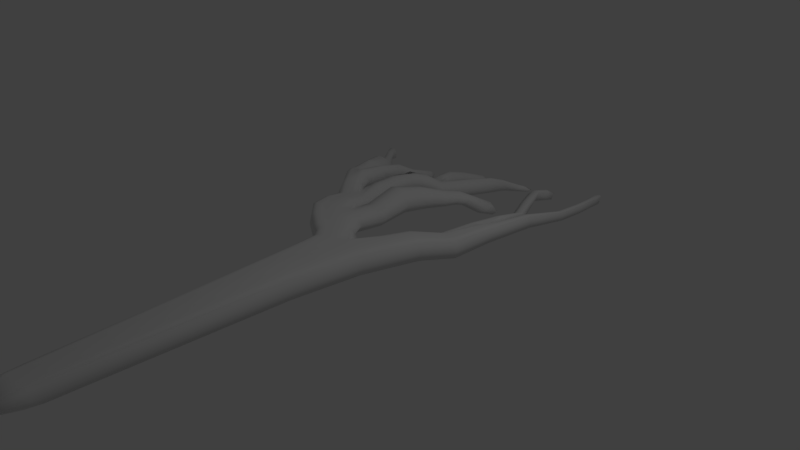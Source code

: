 # Source: lawa_back.blend  (saved by Blender 2.78.0; exported with 4.5.12 LTS)
import bpy
from mathutils import Matrix  # noqa: F401  (used for matrix-valued properties, if any)

bpy.ops.wm.read_factory_settings(use_empty=True)
scene = bpy.context.scene
scene.name = 'Scene'

# ---- collections
col_collection_1 = bpy.data.collections.new('Collection 1'); scene.collection.children.link(col_collection_1)

# ---- materials (node trees are filled in below, after node groups)
mat_material = bpy.data.materials.new('Material')
mat_material.alpha_threshold = 0.0
mat_material.use_transparent_shadow = False
mat_material.roughness = 0.5
mat_material.line_color = (0.0, 0.0, 0.0, 1.0)

# ---- material node trees

# ---- world
world_world = bpy.data.worlds.new('World'); scene.world = world_world
world_world.color = (0.05088, 0.05088, 0.05088)
world_world.use_sun_shadow = False
world_world.sun_shadow_jitter_overblur = 0.0
world_world.cycles.sampling_method = 'MANUAL'

# ---- cameras
cam_camera = bpy.data.cameras.new('Camera')
cam_camera.clip_end = 100.0
cam_camera.lens = 35.0
cam_camera.sensor_width = 32.0
cam_camera.sensor_height = 18.0
cam_camera.ortho_scale = 7.314
cam_camera.dof.focus_distance = 0.0
cam_camera.dof.aperture_fstop = 128.0

# ---- lights
light_lamp = bpy.data.lights.new('Lamp', 'POINT')
light_lamp.transmission_factor = 0.0
light_lamp.cutoff_distance = 30.0
light_lamp.energy = 100.0
light_lamp.shadow_buffer_clip_start = 1.001
light_lamp.shadow_soft_size = 0.1
light_lamp.shadow_maximum_resolution = 0.006
light_lamp.use_absolute_resolution = True

# ---- meshes
me_cube = bpy.data.meshes.new('Cube')
me_cube.from_pydata([(-0.002084, -4.423, 0.2161), (-0.1828, -0.7228, 0.1954), (0.601, -0.6704, 0.1928), (0.422, -4.423, 0.2134), (-0.002084, -4.423, 0.433), (-0.1828, -0.7228, 0.4545), (0.6005, -0.6703, 0.4568), (0.422, -4.423, 0.4357), (0.2133, -4.583, 0.2018), (0.2009, -0.5095, 0.186), (0.2133, -4.583, 0.4479), (0.1992, -0.5098, 0.4639), (0.4901, 0.2327, 0.1899), (0.8166, 0.09699, 0.1863), (0.8166, 0.09649, 0.4312), (0.4892, 0.2335, 0.4278), (0.8401, 0.9975, 0.2263), (1.125, 1.049, 0.2171), (1.125, 1.05, 0.4107), (0.8367, 0.9966, 0.4086), (0.3135, -4.587, 0.205), (0.411, -0.6129, 0.1686), (0.3135, -4.587, 0.4447), (0.411, -0.6129, 0.482), (0.6516, 0.2068, 0.1682), (0.6514, 0.2067, 0.4498), (0.9819, 1.089, 0.2141), (0.9831, 1.089, 0.4082), (0.9547, 2.663, -0.04794), (0.9562, 2.677, 0.05877), (1.044, 2.683, 0.06661), (1.044, 2.668, -0.04813), (0.7106, 2.055, 0.03133), (0.7155, 2.061, 0.1559), (0.7974, 2.096, 0.1492), (0.7911, 2.087, 0.02165), (-0.4, -0.5496, 0.1926), (-0.4, -0.5496, 0.4573), (-0.2596, 0.01697, 0.2062), (-0.2846, 0.02079, 0.419), (-0.9175, -0.1586, 0.1929), (-0.9166, -0.1583, 0.4565), (-0.5411, 0.1102, 0.2048), (-0.5167, 0.1071, 0.4195), (-1.138, 0.459, 0.1004), (-1.138, 0.4585, 0.3448), (-0.7835, 0.6378, 0.08019), (-0.7807, 0.6372, 0.3126), (0.1141, -4.586, 0.2054), (0.01349, -0.6463, 0.1708), (0.1141, -4.586, 0.4443), (0.01349, -0.6463, 0.481), (-0.3175, -0.2734, 0.1777), (-0.3207, -0.273, 0.4738), (-0.7052, -0.04356, 0.1866), (-0.7027, -0.04378, 0.4646), (-0.9667, 0.6363, 0.08124), (-0.9661, 0.6376, 0.3349), (-1.442, 0.8712, 0.215), (-1.445, 0.8706, 0.4572), (-1.251, 1.028, 0.2184), (-1.247, 1.029, 0.4552), (0.05962, -4.589, 0.2056), (-0.08075, -0.687, 0.1709), (0.05962, -4.589, 0.4441), (-0.08075, -0.687, 0.4809), (-0.3564, -0.4194, 0.1758), (-0.3564, -0.4194, 0.4761), (-0.801, -0.1064, 0.1833), (-0.801, -0.1064, 0.4672), (-1.05, 0.5259, 0.06309), (-1.049, 0.525, 0.3441), (-1.36, 1.03, 0.2118), (-1.36, 1.028, 0.4629), (-0.2911, 0.9134, 0.4535), (-0.2912, 0.9114, 0.1886), (-0.6069, 0.949, 0.1834), (-0.6063, 0.9509, 0.4571), (-1.048, 1.405, 0.1414), (-1.052, 1.406, 0.3476), (-0.9067, 1.389, 0.3456), (-0.9077, 1.39, 0.1446), (-1.352, 1.755, 0.1302), (-1.356, 1.759, 0.3229), (-1.276, 1.764, 0.3241), (-1.281, 1.757, 0.1285), (-1.669, 1.195, 0.1455), (-1.67, 1.196, 0.3527), (-1.554, 1.239, 0.3515), (-1.552, 1.24, 0.1466), (-0.08097, 1.478, 0.1686), (-0.07539, 1.493, 0.3303), (-0.2532, 1.561, 0.1665), (-0.2496, 1.578, 0.3313), (0.8445, 3.645, -0.07073), (0.8475, 3.582, -0.1672), (0.9315, 3.655, -0.06687), (0.931, 3.592, -0.165), (0.2953, 2.969, 0.07426), (0.2863, 2.896, -0.04227), (0.3882, 2.966, 0.06589), (0.378, 2.894, -0.04617), (0.7233, 4.013, -0.1991), (0.7255, 3.969, -0.2632), (0.7804, 4.021, -0.1978), (0.7802, 3.976, -0.261), (0.3405, 3.342, -0.06129), (0.3346, 3.289, -0.1368), (0.4013, 3.334, -0.065), (0.3939, 3.284, -0.1382), (0.04719, 1.716, 0.1611), (0.09988, 1.916, 0.1923), (-0.09274, 1.77, 0.1575), (-0.05049, 1.976, 0.1893), (0.1839, 2.186, -0.1006), (0.2077, 2.258, -0.06837), (0.1368, 2.204, -0.1024), (0.1491, 2.281, -0.06857), (-1.426, 2.367, 0.02867), (-1.411, 2.293, -0.05917), (-1.38, 2.378, 0.02769), (-1.373, 2.301, -0.0614), (-1.51, 2.675, -0.1288), (-1.481, 2.537, -0.1855), (-1.467, 2.686, -0.1309), (-1.445, 2.546, -0.1876), (-0.7826, 2.098, 0.1411), (-0.7816, 2.091, -0.07036), (-0.648, 2.005, 0.1445), (-0.6464, 2.0, -0.05901), (-0.9376, 1.675, 0.1337), (-0.7927, 1.678, 0.1355), (-0.7919, 1.679, 0.3371), (-0.9379, 1.679, 0.3412), (-0.9203, 2.026, 0.1464), (-0.9313, 2.022, -0.05736), (-1.029, 1.716, 0.1352), (-1.023, 1.716, 0.333), (-0.4621, 2.859, -0.1332), (-0.463, 2.875, 0.06123), (-0.3808, 2.762, 0.07552), (-0.3872, 2.738, -0.1203), (-0.8896, 2.514, 0.09953), (-0.8882, 2.484, -0.09271), (-1.005, 2.41, -0.08571), (-1.01, 2.441, 0.1086), (-0.3245, 3.253, -0.09426), (-0.3897, 3.173, -0.1987), (-0.2996, 3.175, -0.08099), (-0.3745, 3.093, -0.1823), (-0.891, 2.943, -0.1951), (-0.9248, 3.061, -0.09568), (-0.9626, 2.9, -0.1889), (-1.006, 3.017, -0.09059), (-0.1386, 3.459, -0.202), (-0.2172, 3.379, -0.2347), (-0.1237, 3.421, -0.1939), (-0.2087, 3.344, -0.2218), (-0.8776, 3.211, -0.2454), (-0.913, 3.327, -0.2195), (-0.914, 3.192, -0.24), (-0.957, 3.305, -0.2174), (-1.834, 1.78, 0.3188), (-1.833, 1.779, 0.1227), (-1.737, 1.875, 0.2434), (-1.734, 1.874, 0.04559), (-2.102, 2.193, 0.09988), (-2.089, 2.17, -0.0131), (-2.043, 2.245, 0.09815), (-2.034, 2.217, -0.01478), (-2.511, 2.69, 0.008432), (-2.381, 2.49, -0.02576), (-2.446, 2.73, 0.004205), (-2.326, 2.524, -0.02763), (-2.566, 2.816, -0.1516), (-2.488, 2.695, -0.1661), (-2.527, 2.84, -0.1532), (-2.456, 2.715, -0.1669), (-0.1011, -1.621, 0.198), (0.3711, -4.594, 0.204), (-0.01883, -4.56, 0.3208), (0.5088, -0.647, 0.165), (-0.2539, -0.7205, 0.3203), (0.4836, -1.617, 0.1895), (0.6548, -0.6413, 0.3203), (0.4324, -4.558, 0.3208), (-0.1022, -1.621, 0.4523), (0.3722, -4.594, 0.4459), (0.5094, -0.6465, 0.4862), (0.4847, -1.617, 0.4606), (0.1622, -4.584, 0.2036), (0.09466, -0.6099, 0.1705), (0.1623, -4.585, 0.4461), (0.09309, -0.6099, 0.4808), (0.2108, -5.065, 0.3208), (0.1648, -0.293, 0.3206), (0.1896, -1.568, 0.5256), (0.1895, -1.568, 0.1257), (0.7384, 0.153, 0.1622), (0.8574, 0.1013, 0.3047), (0.7378, 0.1523, 0.4562), (0.4182, 0.286, 0.3044), (0.3721, -0.1257, 0.2024), (0.7228, -0.27, 0.196), (0.7204, -0.2692, 0.4519), (0.3746, -0.1267, 0.4457), (1.056, 1.048, 0.1958), (1.146, 1.057, 0.3106), (1.056, 1.049, 0.4262), (0.7588, 1.02, 0.3135), (0.6747, 0.62, 0.337), (0.681, 0.6149, 0.126), (0.9852, 0.5571, 0.1172), (0.9876, 0.5544, 0.3459), (0.2633, -4.584, 0.2036), (0.321, -0.5836, 0.1677), (0.2634, -4.584, 0.446), (0.3216, -0.5838, 0.4833), (0.5719, 0.2219, 0.1672), (0.5718, 0.2219, 0.4518), (0.9076, 1.004, 0.2035), (0.9072, 1.004, 0.4243), (0.8238, 0.6155, 0.1027), (0.823, 0.6163, 0.3569), (0.9802, 1.246, 0.3119), (0.5432, -0.1778, 0.473), (0.3072, -5.065, 0.3208), (0.5431, -0.1776, 0.1729), (0.3243, -1.594, 0.5073), (0.3232, -1.594, 0.1444), (0.8919, 2.647, 0.007155), (1.003, 2.687, 0.07613), (1.046, 2.658, 0.0105), (1.004, 2.667, -0.06213), (0.9885, 1.845, 0.2937), (0.9743, 1.845, 0.1532), (1.114, 1.855, 0.3062), (1.112, 1.847, 0.1429), (0.6533, 2.041, 0.09456), (0.7637, 2.083, 0.1673), (0.8044, 2.097, 0.08404), (0.7547, 2.071, 0.01143), (0.8174, 1.509, 0.3242), (0.8271, 1.518, 0.1887), (0.915, 1.547, 0.3289), (0.9196, 1.546, 0.1706), (-0.4396, -0.5643, 0.3202), (-0.2838, -0.1516, 0.1877), (-0.3034, -0.1494, 0.4618), (-0.2218, 0.0923, 0.3079), (-0.05086, -0.2599, 0.2173), (-0.06976, -0.2598, 0.4301), (-0.2753, -0.6117, 0.4541), (-0.2753, -0.6117, 0.1958), (-0.9361, -0.1683, 0.3205), (-0.6152, 0.004237, 0.1965), (-0.5995, 0.002554, 0.4541), (-0.5553, 0.2231, 0.3049), (-0.4088, 0.06281, 0.1837), (-0.4096, 0.06177, 0.4346), (-0.6721, -0.3796, 0.1874), (-0.6721, -0.3796, 0.4625), (-1.184, 0.4434, 0.2642), (-0.8687, 0.6224, 0.05429), (-0.8672, 0.6227, 0.3383), (-0.7224, 0.6768, 0.1937), (-0.6549, 0.3183, 0.4116), (-1.023, 0.1407, 0.4286), (-1.028, 0.1391, 0.1773), (-0.6724, 0.3194, 0.1983), (0.08532, -4.587, 0.2056), (-0.03666, -0.6676, 0.171), (0.08531, -4.587, 0.4441), (-0.03666, -0.6676, 0.4808), (-0.3371, -0.3513, 0.1764), (-0.3371, -0.3513, 0.4754), (-0.753, -0.07742, 0.1852), (-0.753, -0.0774, 0.4658), (-1.008, 0.5547, 0.06408), (-1.007, 0.5555, 0.3427), (-0.8338, 0.2557, 0.1628), (-1.002, 0.7932, 0.2539), (-0.5259, -0.1637, 0.4713), (-0.5256, -0.1636, 0.1802), (-0.8319, 0.2559, 0.4465), (-0.1397, -0.4306, 0.1781), (-0.1414, -0.4306, 0.4732), (0.06165, -1.593, 0.142), (0.06174, -1.593, 0.5095), (0.1169, -5.065, 0.3208), (-1.479, 0.852, 0.3166), (-1.302, 1.02, 0.1997), (-1.299, 1.021, 0.4781), (-1.178, 1.068, 0.3336), (-1.286, 0.6751, 0.1657), (-1.127, 0.7956, 0.1851), (-1.123, 0.8026, 0.4176), (-1.291, 0.6709, 0.4099), (0.02933, -4.591, 0.2071), (-0.1275, -0.7071, 0.1716), (0.02818, -4.591, 0.4428), (-0.1286, -0.7067, 0.4805), (-0.3778, -0.4877, 0.1703), (-0.3778, -0.4877, 0.4815), (-0.8723, -0.1293, 0.1723), (-0.8716, -0.1292, 0.4785), (-1.093, 0.4934, 0.05955), (-1.093, 0.4919, 0.3474), (-1.401, 0.9261, 0.1929), (-1.403, 0.9243, 0.4813), (-1.202, 0.7518, 0.4516), (-1.384, 1.168, 0.331), (0.06326, -5.064, 0.3208), (-0.01259, -1.61, 0.5028), (-0.01144, -1.61, 0.149), (-0.206, -0.5275, 0.4754), (-0.9246, 0.1961, 0.4425), (-0.5935, -0.272, 0.4755), (-1.204, 0.7548, 0.1608), (-0.9253, 0.1959, 0.1624), (-0.5935, -0.272, 0.1763), (-0.206, -0.5275, 0.1764), (-0.2072, 0.92, 0.3171), (-0.4479, 0.9277, 0.1431), (-0.6897, 0.9864, 0.3165), (-0.4472, 0.9336, 0.4972), (-0.3144, 0.4895, 0.1233), (-0.3202, 0.4951, 0.345), (-0.5981, 0.5199, 0.1095), (-0.5914, 0.5163, 0.3516), (-1.111, 1.425, 0.241), (-0.9804, 1.386, 0.3695), (-0.8371, 1.39, 0.2419), (-0.9813, 1.384, 0.1234), (-1.026, 1.012, 0.3652), (-1.026, 1.01, 0.1371), (-0.8689, 1.011, 0.3525), (-0.869, 1.013, 0.1442), (-1.387, 1.759, 0.2237), (-1.32, 1.765, 0.343), (-1.216, 1.767, 0.2231), (-1.32, 1.755, 0.1118), (-1.362, 1.389, 0.4086), (-1.358, 1.391, 0.1985), (-1.264, 1.391, 0.4103), (-1.282, 1.391, 0.1933), (-1.694, 1.182, 0.2456), (-1.617, 1.219, 0.3753), (-1.481, 1.277, 0.247), (-1.615, 1.214, 0.1238), (-1.569, 1.027, 0.4093), (-1.563, 1.027, 0.1819), (-1.461, 1.107, 0.4085), (-1.458, 1.113, 0.19), (-0.03863, 1.473, 0.246), (-0.1641, 1.519, 0.1423), (-0.2994, 1.597, 0.2453), (-0.1569, 1.542, 0.3579), (-0.449, 1.295, 0.4128), (-0.4494, 1.286, 0.1764), (-0.1904, 1.217, 0.184), (-0.1891, 1.219, 0.4057), (0.7878, 3.57, -0.1145), (0.8919, 3.667, -0.0566), (0.9331, 3.591, -0.1132), (0.8957, 3.589, -0.1803), (0.24, 2.906, 0.01918), (0.3476, 2.982, 0.08463), (0.4002, 2.911, 0.007832), (0.3345, 2.892, -0.05954), (0.4919, 2.542, 0.122), (0.483, 2.496, -0.004979), (0.9914, 3.173, -0.1179), (0.9938, 3.213, -0.01107), (0.5733, 2.516, -0.009273), (0.9061, 3.205, -0.01949), (0.9105, 3.167, -0.1171), (0.5823, 2.561, 0.1067), (0.6873, 3.96, -0.2297), (0.7502, 4.034, -0.1992), (0.7612, 3.971, -0.2288), (0.7521, 3.985, -0.2695), (0.3133, 3.301, -0.1005), (0.3751, 3.354, -0.06344), (0.3934, 3.294, -0.1039), (0.3677, 3.298, -0.1451), (0.3795, 3.115, -0.1015), (0.3938, 3.188, 0.004163), (0.2877, 3.203, 0.01051), (0.2781, 3.124, -0.102), (0.864, 3.819, -0.2243), (0.8642, 3.887, -0.1302), (0.7639, 3.869, -0.1296), (0.7711, 3.801, -0.2264), (0.09918, 1.791, 0.1989), (-0.02541, 1.728, 0.1401), (-0.1171, 1.872, 0.1911), (0.03379, 1.979, 0.1951), (0.01542, 1.701, 0.2972), (-0.1425, 1.774, 0.2928), (-0.1665, 1.667, 0.1766), (-0.01569, 1.597, 0.1786), (0.1944, 2.218, -0.08814), (0.1644, 2.206, -0.1084), (0.129, 2.241, -0.09214), (0.1848, 2.285, -0.0717), (0.1919, 2.127, 0.05216), (0.04481, 2.187, 0.05549), (0.02135, 2.008, -0.02009), (0.1337, 1.965, -0.01875), (-1.427, 2.313, -0.01429), (-1.409, 2.385, 0.03713), (-1.333, 2.332, -0.01751), (-1.396, 2.292, -0.06845), (-1.325, 2.056, -0.003241), (-1.322, 2.095, 0.1414), (-1.384, 2.085, 0.139), (-1.373, 2.053, -0.0005665), (-1.494, 2.598, -0.1626), (-1.494, 2.696, -0.1318), (-1.429, 2.614, -0.1661), (-1.466, 2.545, -0.1932), (-1.404, 2.438, -0.1321), (-1.416, 2.569, -0.0534), (-1.488, 2.551, -0.05024), (-1.456, 2.426, -0.129), (-0.7946, 2.166, 0.02124), (-0.7046, 2.052, 0.1641), (-0.5969, 1.971, 0.04432), (-0.705, 2.041, -0.08054), (-0.8613, 1.841, 0.04883), (-0.8626, 1.555, 0.1453), (-0.724, 1.815, 0.2796), (-1.001, 1.559, 0.3443), (-0.9955, 1.556, 0.1453), (-0.7237, 1.81, 0.07425), (-0.8575, 1.553, 0.3429), (-0.8554, 1.857, 0.299), (-1.001, 1.65, 0.2422), (-0.7366, 1.664, 0.2333), (-0.8608, 1.681, 0.3606), (-0.861, 1.671, 0.1149), (-0.9772, 2.01, 0.04354), (-0.9945, 1.85, 0.06349), (-0.9509, 1.849, 0.2823), (-1.045, 1.691, 0.2319), (-0.9905, 1.685, 0.135), (-0.864, 2.039, -0.07625), (-0.859, 2.048, 0.1633), (-0.9892, 1.689, 0.3377), (-0.5056, 2.88, -0.03756), (-0.4196, 2.826, 0.08867), (-0.3386, 2.71, -0.01873), (-0.4248, 2.801, -0.1466), (-0.6194, 2.495, 0.1031), (-0.6036, 2.478, -0.09323), (-0.5098, 2.387, 0.1184), (-0.4992, 2.365, -0.09075), (-0.8255, 2.504, 0.002724), (-0.9483, 2.447, -0.1109), (-1.049, 2.401, 0.01336), (-0.9529, 2.486, 0.1256), (-0.8368, 2.272, -0.06959), (-0.8312, 2.293, 0.1246), (-0.9667, 2.211, -0.06702), (-0.9591, 2.232, 0.13), (-0.3838, 3.203, -0.1484), (-0.302, 3.223, -0.0783), (-0.3135, 3.092, -0.1296), (-0.3878, 3.131, -0.2), (-0.8645, 2.984, -0.1437), (-0.9255, 2.916, -0.2035), (-1.005, 2.93, -0.1393), (-0.9764, 3.057, -0.08296), (-0.8951, 2.719, -0.1434), (-0.9131, 2.793, 0.006079), (-0.379, 2.933, -0.1511), (-0.334, 2.988, 0.0007256), (-1.025, 2.736, 0.01745), (-0.3905, 3.083, -0.01475), (-0.4235, 3.036, -0.1683), (-0.9921, 2.658, -0.1375), (-0.1825, 3.395, -0.2231), (-0.1174, 3.446, -0.2009), (-0.1588, 3.349, -0.205), (-0.2088, 3.366, -0.2315), (-0.8794, 3.247, -0.2351), (-0.8954, 3.207, -0.2468), (-0.9358, 3.224, -0.2287), (-0.943, 3.33, -0.2223), (-0.3075, 3.291, -0.225), (-0.2916, 3.232, -0.205), (-0.2004, 3.313, -0.1414), (-0.2264, 3.39, -0.1451), (-0.9937, 3.191, -0.1607), (-0.9384, 3.065, -0.2203), (-0.878, 3.093, -0.2269), (-0.9104, 3.23, -0.1572), (-1.857, 1.755, 0.2184), (-1.791, 1.823, 0.326), (-1.669, 1.904, 0.1296), (-1.788, 1.818, 0.0839), (-1.634, 1.546, 0.1219), (-1.643, 1.545, 0.3272), (-1.753, 1.484, 0.3448), (-1.752, 1.483, 0.1393), (-2.089, 2.149, 0.03596), (-2.08, 2.226, 0.1139), (-1.985, 2.24, 0.04093), (-2.067, 2.194, -0.02491), (-1.876, 2.063, -0.007807), (-1.879, 2.069, 0.1549), (-1.954, 1.997, 0.1678), (-1.954, 1.995, 0.01197), (-2.429, 2.554, -0.003923), (-2.499, 2.737, 0.01077), (-2.327, 2.618, -0.00868), (-2.349, 2.494, -0.03362), (-2.239, 2.336, -0.01132), (-2.188, 2.372, -0.01367), (-2.252, 2.495, 0.05673), (-2.319, 2.446, 0.06612), (-2.499, 2.733, -0.1622), (-2.555, 2.838, -0.1566), (-2.448, 2.763, -0.1642), (-2.474, 2.709, -0.1725), (-2.399, 2.631, -0.1002), (-2.5, 2.825, -0.078), (-2.576, 2.78, -0.07521), (-2.451, 2.597, -0.09976), (-1.043, 1.577, 0.3307), (-1.026, 1.576, 0.1443), (-1.075, 1.546, 0.2336), (-2.562, 2.833, -0.07263), (-2.422, 2.606, -0.1051), (-2.494, 2.648, -0.08485), (-2.479, 2.76, -0.177), (-2.267, 2.357, 0.0263), (-2.165, 2.432, 0.02123), (-2.297, 2.488, 0.07236), (-2.386, 2.712, -0.08839), (-1.926, 2.033, 0.1869), (-1.922, 2.025, -0.008819), (-1.963, 1.968, 0.08671), (-2.212, 2.348, -0.02059), (-1.701, 1.515, 0.3663), (-1.698, 1.509, 0.114), (-1.779, 1.465, 0.2392), (-1.815, 2.087, 0.07357), (-0.9079, 3.074, -0.2314), (-0.9741, 3.232, -0.1516), (-0.294, 3.324, -0.1937), (-0.2365, 3.23, -0.1697), (-0.8567, 3.133, -0.1944), (-0.9769, 3.094, -0.1898), (-0.1519, 3.385, -0.2195), (-0.9089, 3.256, -0.2398), (-1.044, 2.669, -0.06054), (-0.3574, 3.046, 0.008978), (-0.4044, 2.984, -0.1739), (-0.9418, 2.685, -0.1569), (-0.4432, 3.06, -0.09163), (-0.9718, 2.779, 0.03039), (-0.8991, 2.268, 0.1465), (-1.008, 2.203, 0.03414), (-0.905, 2.24, -0.08871), (-0.7848, 2.299, 0.02623), (-0.8505, 2.748, -0.06769), (-0.5497, 2.423, -0.1131), (-0.4541, 2.338, 0.01822), (-0.5631, 2.449, 0.1312), (-0.6592, 2.511, 0.002411), (-0.3208, 2.919, -0.07339), (-1.018, 1.683, 0.241), (-0.8995, 1.857, 0.2998), (-0.3023, 3.258, -0.2216), (-1.02, 1.834, 0.1653), (-0.9314, 1.546, 0.1284), (-0.9282, 1.549, 0.3654), (-0.7981, 1.546, 0.2399), (-1.051, 1.545, 0.2419), (-0.9297, 1.846, 0.04803), (-0.6714, 1.789, 0.1759), (-0.7886, 1.841, 0.3046), (-0.1915, 3.355, -0.1349), (-1.459, 2.581, -0.04015), (-1.432, 2.423, -0.1387), (-1.481, 2.467, -0.09088), (-1.469, 2.629, -0.1774), (-1.36, 2.097, 0.155), (-1.354, 2.052, -0.01366), (-1.394, 2.059, 0.06797), (-1.364, 2.494, -0.09658), (0.1836, 2.017, 0.02201), (-0.01132, 2.088, 0.01675), (0.07395, 1.978, -0.03227), (0.1735, 2.257, -0.1051), (0.03055, 1.631, 0.2431), (-0.1978, 1.735, 0.2383), (-0.09158, 1.625, 0.156), (0.1286, 2.194, 0.0751), (0.8194, 3.899, -0.1166), (0.8259, 3.812, -0.2406), (0.3488, 3.214, 0.02278), (0.3334, 3.116, -0.1177), (0.7095, 3.787, -0.1733), (0.8651, 3.819, -0.1749), (0.36, 3.327, -0.112), (0.7148, 3.995, -0.2389), (0.5872, 2.528, 0.04667), (0.9508, 3.22, -0.001991), (0.954, 3.171, -0.1306), (0.5463, 2.562, 0.1295), (0.8522, 3.152, -0.06565), (0.534, 2.506, -0.02315), (0.3999, 3.126, -0.05009), (0.2317, 3.14, -0.04364), (-1.515, 1.067, 0.1635), (-1.401, 1.18, 0.2963), (-1.522, 1.065, 0.4324), (-1.595, 1.008, 0.2912), (-1.569, 1.575, 0.2247), (-1.323, 1.388, 0.1788), (-1.2, 1.412, 0.2962), (-1.315, 1.388, 0.4298), (-1.402, 1.426, 0.299), (-1.271, 2.072, 0.06725), (-0.9455, 1.005, 0.1192), (-0.7977, 1.031, 0.2454), (-0.9445, 1.006, 0.3813), (-1.088, 1.074, 0.2634), (-0.7893, 1.822, 0.04844), (-0.4516, 0.5006, 0.3783), (-0.6734, 0.5805, 0.2279), (-0.4508, 0.4993, 0.08502), (-0.2451, 0.5219, 0.2322), (-0.52, 1.325, 0.29), (-0.1743, -0.4819, 0.1764), (-0.5631, -0.2193, 0.1781), (-0.8825, 0.2259, 0.1624), (-1.164, 0.7722, 0.1638), (-0.6343, -0.3254, 0.4858), (-0.9747, 0.1683, 0.4495), (-0.2386, -0.5726, 0.4779), (-0.05633, -1.62, 0.1626), (-0.06093, -1.619, 0.4902), (0.02916, -5.058, 0.3208), (-0.05781, 1.754, 0.3175), (-1.249, 0.7085, 0.4523), (-1.329, 0.6654, 0.2582), (-1.159, 0.7761, 0.4437), (-1.094, 0.8705, 0.3172), (-0.1271, 1.213, 0.2903), (0.08961, -5.065, 0.3208), (0.02442, -1.602, 0.5065), (0.02442, -1.602, 0.1451), (-0.1743, -0.4819, 0.4754), (-0.08746, -0.3461, 0.1878), (-0.8822, 0.226, 0.4447), (-0.4543, -0.07922, 0.1901), (-0.5631, -0.2193, 0.4737), (-1.246, 0.7142, 0.1579), (-0.7483, 0.2854, 0.1704), (-0.9785, 0.1676, 0.1561), (-0.646, 0.3844, 0.2998), (-1.063, 0.129, 0.3199), (-0.3105, 1.26, 0.4473), (-0.7065, -0.3957, 0.3202), (-0.4561, -0.07966, 0.4596), (-0.6343, -0.3254, 0.166), (-0.7378, 0.2848, 0.4401), (-0.2386, -0.5726, 0.174), (-0.1004, -0.3457, 0.461), (0.874, 1.529, 0.1654), (0.9383, 1.584, 0.2469), (0.8673, 1.526, 0.3422), (0.7563, 1.517, 0.2533), (0.4299, 2.493, 0.06187), (1.048, 1.845, 0.1297), (1.127, 1.847, 0.2224), (1.057, 1.851, 0.3179), (0.9143, 1.855, 0.2233), (0.9969, 3.167, -0.06255), (0.2549, -1.579, 0.133), (0.2551, -1.579, 0.5183), (0.6384, -0.2257, 0.1684), (0.2579, -5.065, 0.3208), (0.4555, -0.1538, 0.471), (-0.3137, 1.247, 0.1435), (0.7494, 0.6199, 0.3577), (0.9066, 0.5873, 0.0947), (0.7529, 0.6161, 0.1044), (0.9074, 0.5853, 0.367), (1.022, 0.5596, 0.2281), (-0.3334, -0.6176, 0.3202), (0.3266, -0.04208, 0.3201), (0.7684, -0.2508, 0.32), (0.6358, -0.2251, 0.4787), (0.5986, 0.6548, 0.2268), (0.1235, -1.579, 0.1328), (0.1239, -1.579, 0.5186), (-0.07162, -0.1629, 0.3214), (0.1624, -5.065, 0.3208), (0.3669, -5.063, 0.3208), (0.5265, -1.586, 0.3208), (0.4528, -0.1525, 0.1766), (-0.1471, -1.605, 0.3208), (0.4095, -1.612, 0.4997), (0.4051, -1.613, 0.1525)], [], [(708, 181, 2, 183), (707, 189, 6, 188), (706, 186, 5, 182), (705, 202, 12, 218), (704, 189, 7, 185), (703, 179, 3, 185), (702, 190, 8, 194), (701, 250, 38, 249), (700, 196, 11, 193), (699, 191, 9, 197), (698, 210, 19, 209), (697, 204, 14, 200), (696, 203, 13, 199), (695, 205, 15, 201), (694, 252, 37, 246), (693, 212, 17, 207), (692, 213, 18, 208), (691, 211, 16, 220), (690, 222, 26, 206), (689, 223, 27, 221), (688, 359, 92, 355), (687, 225, 25, 219), (686, 214, 20, 226), (685, 227, 24, 198), (684, 228, 23, 217), (683, 215, 21, 229), (682, 372, 97, 364), (681, 230, 28, 235), (680, 231, 29, 234), (679, 232, 30, 236), (678, 233, 31, 237), (677, 370, 98, 366), (676, 238, 32, 243), (675, 239, 33, 242), (674, 240, 34, 244), (673, 241, 35, 245), (672, 251, 39, 248), (671, 253, 36, 302), (670, 266, 47, 264), (669, 260, 40, 304), (668, 259, 43, 256), (667, 261, 41, 254), (666, 361, 91, 357), (665, 267, 45, 262), (664, 269, 46, 265), (663, 268, 44, 306), (662, 280, 56, 263), (661, 294, 58, 308), (660, 282, 55, 277), (659, 283, 54, 255), (658, 284, 57, 279), (657, 285, 52, 247), (656, 286, 53, 275), (655, 271, 49, 287), (654, 288, 51, 273), (653, 270, 48, 289), (652, 360, 90, 354), (651, 295, 60, 293), (650, 296, 61, 292), (649, 297, 59, 290), (648, 310, 73, 309), (647, 398, 111, 397), (646, 298, 62, 312), (645, 313, 65, 301), (644, 299, 63, 314), (643, 315, 67, 303), (642, 316, 71, 307), (641, 317, 69, 305), (640, 318, 72, 291), (639, 319, 70, 278), (638, 320, 68, 276), (637, 321, 66, 274), (636, 358, 93, 356), (635, 322, 74, 327), (634, 323, 75, 326), (633, 324, 76, 328), (632, 325, 77, 329), (631, 430, 127, 429), (630, 330, 78, 335), (629, 331, 79, 334), (628, 332, 80, 336), (627, 333, 81, 337), (626, 414, 121, 412), (625, 338, 82, 343), (624, 339, 83, 342), (623, 340, 84, 344), (622, 341, 85, 345), (621, 502, 165, 500), (620, 346, 86, 351), (619, 347, 87, 350), (618, 348, 88, 352), (617, 349, 89, 353), (616, 388, 106, 382), (615, 386, 109, 384), (614, 371, 99, 369), (613, 375, 94, 362), (612, 377, 100, 367), (611, 376, 95, 365), (610, 373, 96, 363), (609, 374, 101, 368), (608, 379, 104, 380), (607, 383, 108, 384), (606, 390, 105, 380), (605, 392, 102, 378), (604, 389, 107, 385), (603, 387, 108, 383), (602, 393, 103, 381), (601, 391, 104, 379), (600, 406, 115, 405), (599, 400, 112, 395), (598, 399, 113, 396), (597, 401, 110, 394), (596, 403, 116, 404), (595, 408, 116, 403), (594, 407, 117, 404), (593, 409, 114, 402), (592, 422, 125, 420), (591, 416, 118, 410), (590, 417, 119, 413), (589, 415, 120, 411), (588, 419, 124, 420), (587, 424, 122, 418), (586, 425, 123, 421), (585, 423, 124, 419), (584, 492, 156, 483), (583, 432, 128, 427), (582, 435, 129, 428), (581, 446, 136, 443), (580, 433, 133, 438), (579, 431, 131, 439), (578, 436, 132, 440), (577, 434, 130, 441), (576, 444, 134, 442), (575, 490, 155, 485), (574, 448, 134, 444), (573, 449, 137, 445), (572, 476, 149, 468), (571, 450, 138, 455), (570, 451, 139, 454), (569, 452, 140, 456), (568, 453, 141, 457), (567, 474, 150, 470), (566, 458, 142, 463), (565, 459, 143, 462), (564, 460, 144, 464), (563, 461, 145, 465), (562, 475, 151, 473), (561, 479, 146, 466), (560, 481, 152, 471), (559, 480, 147, 469), (558, 477, 148, 467), (557, 478, 153, 472), (556, 487, 160, 488), (555, 483, 156, 484), (554, 494, 161, 488), (553, 496, 158, 486), (552, 491, 157, 484), (551, 493, 154, 482), (550, 497, 159, 489), (549, 495, 160, 487), (548, 510, 169, 508), (547, 504, 162, 498), (546, 505, 163, 501), (545, 503, 164, 499), (544, 518, 171, 517), (543, 512, 166, 506), (542, 513, 167, 509), (541, 511, 168, 507), (540, 526, 177, 524), (539, 520, 172, 515), (538, 519, 173, 516), (537, 521, 170, 514), (536, 523, 176, 524), (535, 528, 174, 522), (534, 529, 175, 525), (533, 527, 176, 523), (137, 449, 530), (532, 330, 78, 531), (136, 531, 446), (446, 434, 130), (446, 531, 434), (531, 78, 434), (445, 532, 531, 136), (137, 530, 532, 445), (530, 79, 330, 532), (530, 433, 79), (530, 449, 433), (449, 133, 433), (528, 533, 523, 174), (170, 515, 533, 528), (515, 172, 527, 533), (526, 534, 525, 177), (173, 517, 534, 526), (517, 171, 529, 534), (529, 535, 522, 175), (171, 514, 535, 529), (514, 170, 528, 535), (525, 536, 524, 177), (175, 522, 536, 525), (522, 174, 523, 536), (518, 537, 514, 171), (167, 506, 537, 518), (506, 166, 521, 537), (520, 538, 516, 172), (168, 508, 538, 520), (508, 169, 519, 538), (521, 539, 515, 170), (166, 507, 539, 521), (507, 168, 520, 539), (527, 540, 524, 176), (172, 516, 540, 527), (516, 173, 526, 540), (512, 541, 507, 166), (162, 499, 541, 512), (499, 164, 511, 541), (510, 542, 509, 169), (165, 501, 542, 510), (501, 163, 513, 542), (513, 543, 506, 167), (163, 498, 543, 513), (498, 162, 512, 543), (519, 544, 517, 173), (169, 509, 544, 519), (509, 167, 518, 544), (504, 545, 499, 162), (87, 347, 545, 504), (347, 88, 503, 545), (502, 546, 501, 165), (89, 349, 546, 502), (349, 86, 505, 546), (505, 547, 498, 163), (86, 346, 547, 505), (346, 87, 504, 547), (511, 548, 508, 168), (164, 500, 548, 511), (500, 165, 510, 548), (496, 549, 487, 158), (150, 471, 549, 496), (471, 152, 495, 549), (494, 550, 489, 161), (153, 473, 550, 494), (473, 151, 497, 550), (490, 551, 482, 155), (147, 466, 551, 490), (466, 146, 493, 551), (492, 552, 484, 156), (148, 468, 552, 492), (468, 149, 491, 552), (497, 553, 486, 159), (151, 470, 553, 497), (470, 150, 496, 553), (495, 554, 488, 160), (152, 472, 554, 495), (472, 153, 494, 554), (485, 555, 484, 157), (155, 482, 555, 485), (482, 154, 483, 555), (489, 556, 488, 161), (159, 486, 556, 489), (486, 158, 487, 556), (481, 557, 472, 152), (144, 460, 557, 481), (460, 145, 478, 557), (479, 558, 467, 146), (139, 451, 558, 479), (451, 140, 477, 558), (476, 559, 469, 149), (141, 453, 559, 476), (453, 138, 480, 559), (474, 560, 471, 150), (143, 459, 560, 474), (459, 144, 481, 560), (480, 561, 466, 147), (138, 450, 561, 480), (450, 139, 479, 561), (478, 562, 473, 153), (145, 461, 562, 478), (461, 142, 475, 562), (448, 563, 465, 134), (126, 463, 563, 448), (463, 142, 461, 563), (442, 564, 464, 135), (134, 465, 564, 442), (465, 145, 460, 564), (447, 565, 462, 127), (135, 464, 565, 447), (464, 144, 459, 565), (426, 566, 463, 126), (127, 462, 566, 426), (462, 143, 458, 566), (475, 567, 470, 151), (142, 458, 567, 475), (458, 143, 474, 567), (429, 568, 457, 129), (127, 455, 568, 429), (455, 138, 453, 568), (428, 569, 456, 128), (129, 457, 569, 428), (457, 141, 452, 569), (427, 570, 454, 126), (128, 456, 570, 427), (456, 140, 451, 570), (426, 571, 455, 127), (126, 454, 571, 426), (454, 139, 450, 571), (477, 572, 468, 148), (140, 452, 572, 477), (452, 141, 476, 572), (446, 573, 445, 136), (130, 438, 573, 446), (438, 133, 449, 573), (449, 574, 444, 137), (133, 437, 574, 449), (437, 126, 448, 574), (491, 575, 485, 157), (149, 469, 575, 491), (469, 147, 490, 575), (443, 576, 442, 135), (136, 445, 576, 443), (445, 137, 444, 576), (431, 577, 441, 131), (81, 333, 577, 431), (333, 78, 434, 577), (433, 578, 440, 133), (79, 331, 578, 433), (331, 80, 436, 578), (436, 579, 439, 132), (80, 332, 579, 436), (332, 81, 431, 579), (434, 580, 438, 130), (78, 330, 580, 434), (330, 79, 433, 580), (447, 581, 443, 135), (127, 430, 581, 447), (430, 130, 446, 581), (432, 582, 428, 128), (132, 439, 582, 432), (439, 131, 435, 582), (437, 583, 427, 126), (133, 440, 583, 437), (440, 132, 432, 583), (493, 584, 483, 154), (146, 467, 584, 493), (467, 148, 492, 584), (424, 585, 419, 122), (118, 411, 585, 424), (411, 120, 423, 585), (422, 586, 421, 125), (121, 413, 586, 422), (413, 119, 425, 586), (425, 587, 418, 123), (119, 410, 587, 425), (410, 118, 424, 587), (421, 588, 420, 125), (123, 418, 588, 421), (418, 122, 419, 588), (416, 589, 411, 118), (83, 339, 589, 416), (339, 84, 415, 589), (414, 590, 413, 121), (85, 341, 590, 414), (341, 82, 417, 590), (417, 591, 410, 119), (82, 338, 591, 417), (338, 83, 416, 591), (423, 592, 420, 124), (120, 412, 592, 423), (412, 121, 422, 592), (406, 593, 402, 115), (111, 394, 593, 406), (394, 110, 409, 593), (408, 594, 404, 116), (112, 396, 594, 408), (396, 113, 407, 594), (409, 595, 403, 114), (110, 395, 595, 409), (395, 112, 408, 595), (405, 596, 404, 117), (115, 402, 596, 405), (402, 114, 403, 596), (398, 597, 394, 111), (91, 354, 597, 398), (354, 90, 401, 597), (400, 598, 396, 112), (92, 356, 598, 400), (356, 93, 399, 598), (401, 599, 395, 110), (90, 355, 599, 401), (355, 92, 400, 599), (407, 600, 405, 117), (113, 397, 600, 407), (397, 111, 406, 600), (392, 601, 379, 102), (94, 363, 601, 392), (363, 96, 391, 601), (390, 602, 381, 105), (97, 365, 602, 390), (365, 95, 393, 602), (388, 603, 383, 106), (98, 367, 603, 388), (367, 100, 387, 603), (386, 604, 385, 109), (101, 369, 604, 386), (369, 99, 389, 604), (393, 605, 378, 103), (95, 362, 605, 393), (362, 94, 392, 605), (391, 606, 380, 104), (96, 364, 606, 391), (364, 97, 390, 606), (385, 607, 384, 109), (107, 382, 607, 385), (382, 106, 383, 607), (381, 608, 380, 105), (103, 378, 608, 381), (378, 102, 379, 608), (377, 609, 368, 100), (34, 240, 609, 377), (240, 35, 374, 609), (375, 610, 363, 94), (29, 231, 610, 375), (231, 30, 373, 610), (372, 611, 365, 97), (31, 233, 611, 372), (233, 28, 376, 611), (370, 612, 367, 98), (33, 239, 612, 370), (239, 34, 377, 612), (376, 613, 362, 95), (28, 230, 613, 376), (230, 29, 375, 613), (374, 614, 369, 101), (35, 241, 614, 374), (241, 32, 371, 614), (387, 615, 384, 108), (100, 368, 615, 387), (368, 101, 386, 615), (389, 616, 382, 107), (99, 366, 616, 389), (366, 98, 388, 616), (308, 617, 353, 72), (58, 351, 617, 308), (351, 86, 349, 617), (311, 618, 352, 73), (72, 353, 618, 311), (353, 89, 348, 618), (309, 619, 350, 59), (73, 352, 619, 309), (352, 88, 347, 619), (290, 620, 351, 58), (59, 350, 620, 290), (350, 87, 346, 620), (503, 621, 500, 164), (88, 348, 621, 503), (348, 89, 502, 621), (291, 622, 345, 60), (72, 343, 622, 291), (343, 82, 341, 622), (293, 623, 344, 61), (60, 345, 623, 293), (345, 85, 340, 623), (292, 624, 342, 73), (61, 344, 624, 292), (344, 84, 339, 624), (311, 625, 343, 72), (73, 342, 625, 311), (342, 83, 338, 625), (415, 626, 412, 120), (84, 340, 626, 415), (340, 85, 414, 626), (263, 627, 337, 46), (56, 335, 627, 263), (335, 78, 333, 627), (265, 628, 336, 47), (46, 337, 628, 265), (337, 81, 332, 628), (264, 629, 334, 57), (47, 336, 629, 264), (336, 80, 331, 629), (281, 630, 335, 56), (57, 334, 630, 281), (334, 79, 330, 630), (435, 631, 429, 129), (131, 441, 631, 435), (441, 130, 430, 631), (259, 632, 329, 43), (39, 327, 632, 259), (327, 74, 325, 632), (257, 633, 328, 42), (43, 329, 633, 257), (329, 77, 324, 633), (258, 634, 326, 38), (42, 328, 634, 258), (328, 76, 323, 634), (249, 635, 327, 39), (38, 326, 635, 249), (326, 75, 322, 635), (359, 636, 356, 92), (76, 324, 636, 359), (324, 77, 358, 636), (285, 637, 274, 52), (49, 271, 637, 285), (271, 63, 321, 637), (283, 638, 276, 54), (52, 274, 638, 283), (274, 66, 320, 638), (280, 639, 278, 56), (54, 276, 639, 280), (276, 68, 319, 639), (295, 640, 291, 60), (56, 278, 640, 295), (278, 70, 318, 640), (261, 641, 305, 41), (37, 303, 641, 261), (303, 67, 317, 641), (267, 642, 307, 45), (41, 305, 642, 267), (305, 69, 316, 642), (252, 643, 303, 37), (5, 301, 643, 252), (301, 65, 315, 643), (298, 644, 314, 62), (0, 178, 644, 298), (178, 1, 299, 644), (186, 645, 301, 5), (4, 300, 645, 186), (300, 64, 313, 645), (300, 646, 312, 64), (4, 180, 646, 300), (180, 0, 298, 646), (399, 647, 397, 113), (93, 357, 647, 399), (357, 91, 398, 647), (297, 648, 309, 59), (45, 307, 648, 297), (307, 71, 310, 648), (294, 649, 290, 58), (44, 262, 649, 294), (262, 45, 297, 649), (310, 650, 292, 73), (71, 279, 650, 310), (279, 57, 296, 650), (296, 651, 293, 61), (57, 281, 651, 296), (281, 56, 295, 651), (361, 652, 354, 91), (74, 322, 652, 361), (322, 75, 360, 652), (272, 653, 289, 50), (64, 312, 653, 272), (312, 62, 270, 653), (313, 654, 273, 65), (64, 272, 654, 313), (272, 50, 288, 654), (270, 655, 287, 48), (62, 314, 655, 270), (314, 63, 271, 655), (315, 656, 275, 67), (65, 273, 656, 315), (273, 51, 286, 656), (250, 657, 247, 38), (9, 191, 657, 250), (191, 49, 285, 657), (316, 658, 279, 71), (69, 277, 658, 316), (277, 55, 284, 658), (258, 659, 255, 42), (38, 247, 659, 258), (247, 52, 283, 659), (317, 660, 277, 69), (67, 275, 660, 317), (275, 53, 282, 660), (318, 661, 308, 72), (70, 306, 661, 318), (306, 44, 294, 661), (269, 662, 263, 46), (42, 255, 662, 269), (255, 54, 280, 662), (319, 663, 306, 70), (68, 304, 663, 319), (304, 40, 268, 663), (266, 664, 265, 47), (43, 257, 664, 266), (257, 42, 269, 664), (268, 665, 262, 44), (40, 254, 665, 268), (254, 41, 267, 665), (358, 666, 357, 93), (77, 325, 666, 358), (325, 74, 361, 666), (260, 667, 254, 40), (36, 246, 667, 260), (246, 37, 261, 667), (282, 668, 256, 55), (53, 248, 668, 282), (248, 39, 259, 668), (320, 669, 304, 68), (66, 302, 669, 320), (302, 36, 260, 669), (284, 670, 264, 57), (55, 256, 670, 284), (256, 43, 266, 670), (321, 671, 302, 66), (63, 299, 671, 321), (299, 1, 253, 671), (286, 672, 248, 53), (51, 193, 672, 286), (193, 11, 251, 672), (220, 673, 245, 26), (16, 243, 673, 220), (243, 32, 241, 673), (224, 674, 244, 27), (26, 245, 674, 224), (245, 35, 240, 674), (221, 675, 242, 19), (27, 244, 675, 221), (244, 34, 239, 675), (209, 676, 243, 16), (19, 242, 676, 209), (242, 33, 238, 676), (371, 677, 366, 99), (32, 238, 677, 371), (238, 33, 370, 677), (206, 678, 237, 17), (26, 235, 678, 206), (235, 28, 233, 678), (207, 679, 236, 18), (17, 237, 679, 207), (237, 31, 232, 679), (208, 680, 234, 27), (18, 236, 680, 208), (236, 30, 231, 680), (224, 681, 235, 26), (27, 234, 681, 224), (234, 29, 230, 681), (373, 682, 364, 96), (30, 232, 682, 373), (232, 31, 372, 682), (214, 683, 229, 20), (8, 197, 683, 214), (197, 9, 215, 683), (196, 684, 217, 11), (10, 216, 684, 196), (216, 22, 228, 684), (203, 685, 198, 13), (2, 181, 685, 203), (181, 21, 227, 685), (216, 686, 226, 22), (10, 194, 686, 216), (194, 8, 214, 686), (205, 687, 219, 15), (11, 217, 687, 205), (217, 23, 225, 687), (360, 688, 355, 90), (75, 323, 688, 360), (323, 76, 359, 688), (210, 689, 221, 19), (15, 219, 689, 210), (219, 25, 223, 689), (212, 690, 206, 17), (13, 198, 690, 212), (198, 24, 222, 690), (222, 691, 220, 26), (24, 218, 691, 222), (218, 12, 211, 691), (223, 692, 208, 27), (25, 200, 692, 223), (200, 14, 213, 692), (213, 693, 207, 18), (14, 199, 693, 213), (199, 13, 212, 693), (253, 694, 246, 36), (1, 182, 694, 253), (182, 5, 252, 694), (202, 695, 201, 12), (9, 195, 695, 202), (195, 11, 205, 695), (204, 696, 199, 14), (6, 184, 696, 204), (184, 2, 203, 696), (225, 697, 200, 25), (23, 188, 697, 225), (188, 6, 204, 697), (211, 698, 209, 16), (12, 201, 698, 211), (201, 15, 210, 698), (190, 699, 197, 8), (48, 287, 699, 190), (287, 49, 191, 699), (288, 700, 193, 51), (50, 192, 700, 288), (192, 10, 196, 700), (251, 701, 249, 39), (11, 195, 701, 251), (195, 9, 250, 701), (192, 702, 194, 10), (50, 289, 702, 192), (289, 48, 190, 702), (187, 703, 185, 7), (22, 226, 703, 187), (226, 20, 179, 703), (183, 704, 185, 3), (2, 184, 704, 183), (184, 6, 189, 704), (227, 705, 218, 24), (21, 215, 705, 227), (215, 9, 202, 705), (178, 706, 182, 1), (0, 180, 706, 178), (180, 4, 186, 706), (228, 707, 188, 23), (22, 187, 707, 228), (187, 7, 189, 707), (179, 708, 183, 3), (20, 229, 708, 179), (229, 21, 181, 708)])
me_cube.polygons.foreach_set('use_smooth', [True] * 716)
_uv = me_cube.uv_layers.new(name='UVMap')
_uv.uv.foreach_set('vector', [0.6243, 0.3593, 0.5797, 0.4564, 0.5705, 0.4506, 0.6157, 0.356, 0.2305, 0.5855, 0.2235, 0.5878, 0.1784, 0.4936, 0.1865, 0.4886, 0.8703, 0.5252, 0.856, 0.5307, 0.8447, 0.4572, 0.8596, 0.4506, 0.568, 0.5098, 0.5749, 0.5152, 0.5504, 0.5486, 0.5428, 0.5447, 0.7998, 0.3814, 0.784, 0.377, 0.8048, 0.06957, 0.8182, 0.05569, 0.8199, 0.0003293, 0.829, 0.05264, 0.8283, 0.07125, 0.8182, 0.05569, 0.767, 0.007186, 0.7522, 0.05789, 0.7469, 0.05631, 0.762, 0.005519, 0.9167, 0.5437, 0.9298, 0.5349, 0.9203, 0.5647, 0.9095, 0.5713, 0.2585, 0.5731, 0.2512, 0.5742, 0.2141, 0.464, 0.2283, 0.4711, 0.6524, 0.3727, 0.6209, 0.4745, 0.6062, 0.4812, 0.6453, 0.3717, 0.1356, 0.3524, 0.1273, 0.3604, 0.09637, 0.3279, 0.105, 0.3213, 0.1588, 0.449, 0.1521, 0.4559, 0.1296, 0.4208, 0.1354, 0.4129, 0.7975, 0.5277, 0.8094, 0.5265, 0.8106, 0.5668, 0.7992, 0.5664, 0.1867, 0.4173, 0.1828, 0.4297, 0.1587, 0.3959, 0.166, 0.386, 0.8586, 0.4365, 0.8437, 0.4415, 0.8431, 0.4268, 0.8584, 0.424, 0.8089, 0.6171, 0.8196, 0.6177, 0.8096, 0.6708, 0.8003, 0.6709, 0.1041, 0.3721, 0.09724, 0.3776, 0.06475, 0.3318, 0.07166, 0.3299, 0.5115, 0.5799, 0.5185, 0.5821, 0.4871, 0.616, 0.4803, 0.6144, 0.4968, 0.5716, 0.5042, 0.5774, 0.4695, 0.6206, 0.4636, 0.6139, 0.1193, 0.3632, 0.1119, 0.366, 0.07805, 0.3231, 0.08861, 0.3297, 0.5985, 0.6822, 0.6105, 0.6908, 0.5809, 0.7127, 0.5736, 0.7054, 0.1751, 0.4356, 0.1668, 0.441, 0.1425, 0.4043, 0.1502, 0.4002, 0.7571, 0.003894, 0.7418, 0.0544, 0.7367, 0.05236, 0.7521, 0.002172, 0.5516, 0.4958, 0.5596, 0.5041, 0.5351, 0.5404, 0.5282, 0.5318, 0.245, 0.5774, 0.2385, 0.581, 0.1956, 0.4819, 0.2038, 0.476, 0.6389, 0.3682, 0.5967, 0.4695, 0.5885, 0.4633, 0.6322, 0.3642, 0.8203, 0.9051, 0.8259, 0.9062, 0.8261, 0.9525, 0.8207, 0.952, 0.9763, 0.7755, 0.9844, 0.6857, 0.9923, 0.6832, 0.986, 0.7755, 0.0451, 0.2451, 0.02496, 0.1528, 0.03042, 0.152, 0.05269, 0.243, 0.8034, 0.7583, 0.8176, 0.8488, 0.8115, 0.8511, 0.7941, 0.7585, 0.4378, 0.6976, 0.4168, 0.7858, 0.4125, 0.7844, 0.4309, 0.6956, 0.0911, 0.1538, 0.0821, 0.1518, 0.0881, 0.1003, 0.09687, 0.1041, 0.9251, 0.2176, 0.9186, 0.2773, 0.91, 0.2793, 0.9157, 0.2182, 0.07567, 0.273, 0.06946, 0.209, 0.07536, 0.2095, 0.08166, 0.2728, 0.952, 0.4246, 0.9439, 0.3669, 0.951, 0.3676, 0.961, 0.4295, 0.4661, 0.6705, 0.462, 0.732, 0.4576, 0.7323, 0.4607, 0.6706, 0.2393, 0.4371, 0.2336, 0.4287, 0.2461, 0.3924, 0.2533, 0.4102, 0.6538, 0.4899, 0.6585, 0.4869, 0.6693, 0.4977, 0.6652, 0.5035, 0.2832, 0.3507, 0.2739, 0.3494, 0.2772, 0.3106, 0.2863, 0.3097, 0.686, 0.5293, 0.6914, 0.5249, 0.7088, 0.5563, 0.7035, 0.5579, 0.2667, 0.3979, 0.2573, 0.3844, 0.267, 0.3759, 0.2786, 0.3846, 0.8575, 0.3899, 0.8416, 0.3923, 0.8405, 0.3561, 0.8556, 0.3545, 0.2049, 0.2638, 0.1944, 0.2713, 0.1742, 0.2454, 0.1805, 0.2382, 0.8524, 0.3221, 0.8402, 0.325, 0.8458, 0.2916, 0.855, 0.2886, 0.8604, 0.5632, 0.8713, 0.5578, 0.8749, 0.5942, 0.8642, 0.5966, 0.7043, 0.5926, 0.71, 0.5912, 0.7115, 0.6288, 0.7064, 0.631, 0.6763, 0.5969, 0.6863, 0.5968, 0.688, 0.6414, 0.6789, 0.6368, 0.7128, 0.6588, 0.7181, 0.656, 0.7265, 0.6816, 0.7207, 0.686, 0.2824, 0.4091, 0.2766, 0.4045, 0.2908, 0.3862, 0.2971, 0.3881, 0.6585, 0.5486, 0.6689, 0.5424, 0.6831, 0.561, 0.672, 0.5628, 0.3001, 0.3521, 0.2939, 0.3507, 0.296, 0.3049, 0.303, 0.3122, 0.6301, 0.5082, 0.6386, 0.5012, 0.6514, 0.5237, 0.6435, 0.5352, 0.2515, 0.4491, 0.2463, 0.4448, 0.2593, 0.4226, 0.2637, 0.4302, 0.6632, 0.3737, 0.6364, 0.473, 0.6305, 0.4735, 0.6591, 0.3733, 0.2697, 0.572, 0.2655, 0.5724, 0.2378, 0.4723, 0.2437, 0.4729, 0.7744, 0.009698, 0.7602, 0.06024, 0.7572, 0.05934, 0.7716, 0.008757, 0.8957, 0.6935, 0.9049, 0.6956, 0.9055, 0.7244, 0.8987, 0.7226, 0.6889, 0.669, 0.6972, 0.663, 0.7013, 0.6913, 0.6904, 0.6923, 0.3094, 0.2861, 0.3052, 0.2841, 0.3094, 0.2572, 0.3148, 0.2568, 0.8535, 0.2603, 0.8367, 0.2638, 0.8297, 0.2368, 0.8454, 0.2347, 0.3209, 0.2903, 0.3146, 0.2873, 0.3211, 0.2537, 0.3288, 0.2634, 0.1635, 0.2187, 0.1581, 0.2263, 0.1434, 0.2049, 0.148, 0.1963, 0.7804, 0.01256, 0.766, 0.06176, 0.7629, 0.06097, 0.7771, 0.0107, 0.2794, 0.5707, 0.2739, 0.5716, 0.2489, 0.4734, 0.2545, 0.4739, 0.6718, 0.3745, 0.6471, 0.472, 0.6416, 0.4725, 0.6671, 0.3741, 0.2612, 0.4564, 0.2563, 0.4527, 0.268, 0.4366, 0.2726, 0.4431, 0.3116, 0.3551, 0.3056, 0.3538, 0.3084, 0.314, 0.314, 0.316, 0.2933, 0.418, 0.2873, 0.4136, 0.3031, 0.3896, 0.311, 0.3898, 0.7022, 0.662, 0.707, 0.6616, 0.7125, 0.6953, 0.707, 0.6923, 0.6923, 0.5953, 0.6978, 0.5937, 0.7007, 0.6329, 0.6954, 0.6344, 0.6747, 0.5379, 0.6797, 0.5334, 0.6952, 0.5578, 0.6892, 0.5592, 0.644, 0.4971, 0.6488, 0.4934, 0.6605, 0.5099, 0.6561, 0.5163, 0.2266, 0.2475, 0.2184, 0.255, 0.1892, 0.2309, 0.195, 0.2258, 0.9097, 0.6192, 0.8954, 0.6611, 0.8787, 0.6579, 0.8961, 0.6142, 0.6397, 0.6093, 0.6234, 0.6536, 0.6071, 0.6462, 0.6253, 0.6034, 0.9511, 0.7214, 0.9305, 0.681, 0.948, 0.681, 0.9674, 0.7243, 0.2471, 0.3366, 0.2297, 0.294, 0.2461, 0.2863, 0.2614, 0.33, 0.6289, 0.759, 0.6356, 0.7635, 0.6208, 0.7875, 0.6148, 0.7797, 0.9635, 0.4625, 0.9692, 0.4242, 0.9815, 0.4281, 0.978, 0.4713, 0.2802, 0.2683, 0.2707, 0.2276, 0.2778, 0.2228, 0.2886, 0.2647, 0.8505, 0.634, 0.8436, 0.6729, 0.8307, 0.6709, 0.8376, 0.6299, 0.6723, 0.6789, 0.6627, 0.7196, 0.6546, 0.7176, 0.6637, 0.677, 0.6694, 0.8016, 0.6767, 0.8022, 0.6742, 0.8296, 0.6681, 0.8312, 0.9719, 0.3769, 0.9721, 0.3394, 0.9829, 0.3374, 0.9845, 0.378, 0.3043, 0.2174, 0.2929, 0.1768, 0.2971, 0.1758, 0.3094, 0.2155, 0.9511, 0.08445, 0.9522, 0.1242, 0.9399, 0.122, 0.9376, 0.08011, 0.6968, 0.7315, 0.6848, 0.77, 0.6804, 0.7688, 0.6921, 0.7304, 0.7148, 0.7593, 0.7242, 0.7591, 0.7243, 0.797, 0.7151, 0.7975, 0.8467, 0.2135, 0.8499, 0.1923, 0.8605, 0.1928, 0.8582, 0.2141, 0.3369, 0.2442, 0.3422, 0.2241, 0.3488, 0.2243, 0.3434, 0.2461, 0.4306, 0.9522, 0.4306, 0.9649, 0.4161, 0.9629, 0.4159, 0.9477, 0.728, 0.7048, 0.7338, 0.7238, 0.726, 0.7242, 0.7201, 0.7075, 0.933, 0.4009, 0.9369, 0.4069, 0.929, 0.4226, 0.9256, 0.4189, 0.9519, 0.253, 0.9469, 0.2537, 0.9443, 0.2349, 0.948, 0.2341, 0.4702, 0.785, 0.4754, 0.7857, 0.4823, 0.8343, 0.4778, 0.8323, 0.02637, 0.09723, 0.01825, 0.09427, 0.009965, 0.04586, 0.01908, 0.05097, 0.07566, 0.1516, 0.07234, 0.1525, 0.07876, 0.1035, 0.0821, 0.1008, 0.4055, 0.8405, 0.4099, 0.8414, 0.4028, 0.8871, 0.3978, 0.8862, 0.01285, 0.09447, 0.008796, 0.09646, 0.0005696, 0.04769, 0.004079, 0.04535, 0.9506, 0.3194, 0.945, 0.3201, 0.9506, 0.2784, 0.9558, 0.2771, 0.904, 0.5049, 0.8977, 0.5051, 0.8962, 0.5018, 0.9018, 0.4995, 0.8896, 0.5246, 0.8896, 0.5285, 0.886, 0.5286, 0.8843, 0.5242, 0.8236, 0.9775, 0.8287, 0.9779, 0.829, 0.9954, 0.8251, 0.9947, 0.02044, 0.02499, 0.01132, 0.01906, 0.0115, 0.00161, 0.01754, 0.005445, 0.4711, 0.8561, 0.4762, 0.8587, 0.4652, 0.8741, 0.4617, 0.8739, 0.07479, 0.07587, 0.07133, 0.07968, 0.06648, 0.06367, 0.06846, 0.06075, 0.3982, 0.9122, 0.404, 0.9129, 0.4035, 0.9321, 0.4003, 0.9329, 0.9316, 0.4259, 0.9361, 0.4233, 0.9361, 0.4385, 0.9339, 0.4413, 0.9097, 0.8042, 0.9151, 0.7974, 0.926, 0.8136, 0.9252, 0.8166, 0.5622, 0.7138, 0.5681, 0.7207, 0.5572, 0.729, 0.5521, 0.7224, 0.9375, 0.5986, 0.9333, 0.596, 0.9417, 0.5715, 0.9417, 0.5827, 0.8985, 0.7401, 0.9044, 0.7373, 0.9061, 0.7506, 0.9025, 0.7582, 0.5173, 0.772, 0.5201, 0.767, 0.5229, 0.7677, 0.5222, 0.7718, 0.536, 0.746, 0.5402, 0.7509, 0.5229, 0.7677, 0.5201, 0.767, 0.9572, 0.5545, 0.9529, 0.5451, 0.9667, 0.5314, 0.9693, 0.535, 0.9198, 0.7859, 0.9234, 0.7808, 0.9298, 0.8063, 0.9283, 0.8095, 0.667, 0.8497, 0.6737, 0.8454, 0.6751, 0.8583, 0.6707, 0.8647, 0.9802, 0.3034, 0.9729, 0.3024, 0.9755, 0.2694, 0.981, 0.2741, 0.9901, 0.302, 0.988, 0.3023, 0.9866, 0.2751, 0.9881, 0.275, 0.2881, 0.1379, 0.2846, 0.1391, 0.2823, 0.106, 0.2849, 0.1044, 0.6745, 0.8677, 0.6739, 0.8754, 0.6715, 0.8734, 0.6707, 0.8647, 0.9827, 0.2557, 0.9764, 0.2477, 0.9804, 0.2325, 0.9862, 0.2398, 0.6773, 0.8448, 0.6795, 0.8459, 0.6791, 0.8587, 0.6774, 0.859, 0.9366, 0.456, 0.9316, 0.4566, 0.9339, 0.4433, 0.9366, 0.4419, 0.8686, 0.894, 0.8697, 0.8896, 0.8756, 0.9023, 0.8761, 0.9052, 0.236, 0.1856, 0.2306, 0.19, 0.2181, 0.1705, 0.222, 0.1641, 0.6158, 0.7509, 0.6222, 0.7553, 0.6098, 0.7732, 0.604, 0.7679, 0.6425, 0.7664, 0.6529, 0.7513, 0.6558, 0.7558, 0.6488, 0.7689, 0.4023, 0.9498, 0.3938, 0.9506, 0.3943, 0.9376, 0.4023, 0.9386, 0.6362, 0.7296, 0.6441, 0.7332, 0.6328, 0.7437, 0.6258, 0.7398, 0.2597, 0.2123, 0.2526, 0.2138, 0.2415, 0.2028, 0.2482, 0.2007, 0.6518, 0.7347, 0.6578, 0.7379, 0.6478, 0.7484, 0.6404, 0.7454, 0.2622, 0.1764, 0.2528, 0.179, 0.2455, 0.1595, 0.2534, 0.1575, 0.5333, 0.8933, 0.5327, 0.897, 0.5205, 0.9031, 0.5201, 0.9014, 0.2469, 0.1803, 0.2381, 0.1594, 0.2455, 0.1595, 0.2528, 0.179, 0.9204, 0.5136, 0.9224, 0.5244, 0.9176, 0.5239, 0.9175, 0.5125, 0.5445, 0.8578, 0.5513, 0.8617, 0.5458, 0.8784, 0.5387, 0.8759, 0.9145, 0.9098, 0.9141, 0.8693, 0.9259, 0.8685, 0.9271, 0.9102, 0.194, 0.1271, 0.1666, 0.09203, 0.1698, 0.08503, 0.1986, 0.12, 0.8621, 0.7805, 0.8631, 0.8218, 0.8511, 0.8257, 0.8492, 0.784, 0.586, 0.8143, 0.5606, 0.8495, 0.5584, 0.8415, 0.5825, 0.8064, 0.8942, 0.8909, 0.9012, 0.8887, 0.9037, 0.9139, 0.8985, 0.9176, 0.8925, 0.8407, 0.8909, 0.8633, 0.8787, 0.863, 0.8809, 0.8386, 0.6286, 0.8073, 0.6262, 0.8305, 0.6184, 0.8322, 0.6201, 0.8082, 0.948, 0.8318, 0.9536, 0.8532, 0.9424, 0.8573, 0.9367, 0.8358, 0.2348, 0.1351, 0.233, 0.1104, 0.2407, 0.1129, 0.2425, 0.1366, 0.2261, 0.07781, 0.2199, 0.07788, 0.2133, 0.048, 0.2186, 0.04699, 0.1636, 0.06394, 0.1562, 0.06458, 0.1446, 0.04786, 0.1533, 0.05008, 0.618, 0.8553, 0.6238, 0.8541, 0.6131, 0.8786, 0.609, 0.8791, 0.9286, 0.854, 0.9258, 0.8487, 0.9262, 0.8333, 0.9276, 0.8377, 0.8539, 0.8577, 0.8564, 0.8515, 0.8628, 0.8734, 0.8616, 0.8785, 0.9543, 0.8837, 0.9631, 0.8883, 0.9603, 0.9213, 0.9528, 0.9137, 0.5961, 0.9141, 0.5965, 0.9086, 0.5988, 0.9077, 0.5997, 0.9117, 0.8781, 0.8988, 0.8761, 0.9052, 0.8756, 0.9023, 0.877, 0.8947, 0.9517, 0.9327, 0.9582, 0.9419, 0.9546, 0.9558, 0.9502, 0.9477, 0.902, 0.9346, 0.9053, 0.9307, 0.9056, 0.9438, 0.904, 0.9476, 0.5266, 0.8878, 0.5328, 0.8901, 0.5207, 0.899, 0.5151, 0.8978, 0.4644, 0.9336, 0.471, 0.9356, 0.471, 0.9473, 0.4655, 0.9436, 0.2132, 0.02782, 0.2068, 0.03001, 0.2046, 0.01877, 0.2076, 0.01746, 0.6022, 0.8951, 0.6054, 0.8951, 0.5988, 0.9077, 0.5965, 0.9086, 0.7248, 0.8219, 0.7332, 0.822, 0.7442, 0.8435, 0.7374, 0.8439, 0.8474, 0.1644, 0.8355, 0.1656, 0.8349, 0.1368, 0.8463, 0.1363, 0.7321, 0.7575, 0.7382, 0.7565, 0.7365, 0.7902, 0.7311, 0.7929, 0.8564, 0.9357, 0.8619, 0.9395, 0.8644, 0.9764, 0.8547, 0.9699, 0.7581, 0.8633, 0.7611, 0.8629, 0.7706, 0.8839, 0.7672, 0.8833, 0.8584, 0.1111, 0.8492, 0.1101, 0.8547, 0.08321, 0.8622, 0.08713, 0.7393, 0.8195, 0.7433, 0.8174, 0.7515, 0.8404, 0.7486, 0.8422, 0.3483, 0.1266, 0.3427, 0.1238, 0.3544, 0.09927, 0.3586, 0.1003, 0.7644, 0.9076, 0.7688, 0.8996, 0.7729, 0.9107, 0.7703, 0.9155, 0.3724, 0.06532, 0.3677, 0.06586, 0.3803, 0.03429, 0.3854, 0.03191, 0.7496, 0.8703, 0.7546, 0.8649, 0.7638, 0.8856, 0.7603, 0.8953, 0.8614, 0.05729, 0.8562, 0.04667, 0.8602, 0.01276, 0.8629, 0.02936, 0.7738, 0.9163, 0.7785, 0.9269, 0.7756, 0.9261, 0.7703, 0.9155, 0.9065, 0.5234, 0.9058, 0.5077, 0.9147, 0.5056, 0.9162, 0.5158, 0.772, 0.8978, 0.7753, 0.8978, 0.7768, 0.9097, 0.775, 0.9107, 0.9826, 0.981, 0.9866, 0.9755, 0.992, 0.9825, 0.9906, 0.9852, 0.4437, 0.9336, 0.4483, 0.9349, 0.4474, 0.9485, 0.8844, 0.4949, 0.8831, 0.4816, 0.8955, 0.4797, 0.8952, 0.4985, 0.8405, 0.9058, 0.8391, 0.9212, 0.8362, 0.9088, 0.8362, 0.9088, 0.8357, 0.9231, 0.8304, 0.9095, 0.8362, 0.9088, 0.8391, 0.9212, 0.8357, 0.9231, 0.8391, 0.9212, 0.8405, 0.94, 0.8357, 0.9231, 0.8849, 0.5108, 0.8844, 0.4949, 0.8952, 0.4985, 0.8955, 0.5139, 0.8748, 0.513, 0.875, 0.4978, 0.8844, 0.4949, 0.8849, 0.5108, 0.875, 0.4978, 0.8736, 0.4789, 0.8831, 0.4816, 0.8844, 0.4949, 0.4474, 0.9485, 0.4527, 0.9486, 0.4539, 0.9662, 0.4474, 0.9485, 0.4483, 0.9349, 0.4527, 0.9486, 0.4483, 0.9349, 0.4539, 0.9337, 0.4527, 0.9486, 0.9058, 0.5077, 0.9074, 0.5022, 0.9162, 0.5035, 0.9147, 0.5056, 0.3883, 0.0364, 0.3854, 0.03191, 0.3897, 0.01849, 0.3931, 0.0235, 0.9769, 0.9682, 0.9806, 0.9636, 0.9866, 0.9755, 0.9826, 0.981, 0.7688, 0.8996, 0.772, 0.8978, 0.775, 0.9107, 0.7729, 0.9107, 0.7638, 0.8856, 0.7672, 0.8833, 0.772, 0.8978, 0.7688, 0.8996, 0.7672, 0.8833, 0.7706, 0.8839, 0.7753, 0.8978, 0.772, 0.8978, 0.9083, 0.53, 0.9065, 0.5234, 0.9162, 0.5158, 0.9161, 0.5202, 0.8659, 0.03793, 0.8629, 0.02936, 0.8709, 0.01671, 0.8729, 0.02397, 0.8629, 0.02936, 0.8602, 0.01276, 0.8685, 0.0003293, 0.8709, 0.01671, 0.775, 0.9107, 0.7738, 0.9163, 0.7703, 0.9155, 0.7729, 0.9107, 0.7768, 0.9097, 0.7766, 0.9141, 0.7738, 0.9163, 0.775, 0.9107, 0.7766, 0.9141, 0.7804, 0.925, 0.7785, 0.9269, 0.7738, 0.9163, 0.8657, 0.06096, 0.8614, 0.05729, 0.8629, 0.02936, 0.8659, 0.03793, 0.8673, 0.08541, 0.8622, 0.08713, 0.8614, 0.05729, 0.8657, 0.06096, 0.8622, 0.08713, 0.8547, 0.08321, 0.8562, 0.04667, 0.8614, 0.05729, 0.9827, 0.9369, 0.9897, 0.9295, 0.9866, 0.9506, 0.9806, 0.9636, 0.9863, 0.9093, 0.9949, 0.907, 0.9897, 0.9295, 0.9827, 0.9369, 0.7374, 0.8439, 0.7442, 0.8435, 0.7546, 0.8649, 0.7496, 0.8703, 0.3762, 0.06886, 0.3724, 0.06532, 0.3854, 0.03191, 0.3883, 0.0364, 0.3621, 0.1027, 0.3586, 0.1003, 0.3724, 0.06532, 0.3762, 0.06886, 0.3586, 0.1003, 0.3544, 0.09927, 0.3677, 0.06586, 0.3724, 0.06532, 0.9866, 0.9755, 0.9921, 0.9628, 0.9962, 0.974, 0.992, 0.9825, 0.9806, 0.9636, 0.9866, 0.9506, 0.9921, 0.9628, 0.9866, 0.9755, 0.7603, 0.8953, 0.7638, 0.8856, 0.7688, 0.8996, 0.7644, 0.9076, 0.3528, 0.129, 0.3483, 0.1266, 0.3586, 0.1003, 0.3621, 0.1027, 0.3457, 0.158, 0.3396, 0.155, 0.3483, 0.1266, 0.3528, 0.129, 0.9723, 0.8628, 0.9841, 0.8638, 0.9875, 0.8866, 0.981, 0.8882, 0.7332, 0.822, 0.7393, 0.8195, 0.7486, 0.8422, 0.7442, 0.8435, 0.7243, 0.797, 0.7311, 0.7929, 0.7393, 0.8195, 0.7332, 0.822, 0.7311, 0.7929, 0.7365, 0.7902, 0.7433, 0.8174, 0.7393, 0.8195, 0.8662, 0.1094, 0.8584, 0.1111, 0.8622, 0.08713, 0.8673, 0.08541, 0.8563, 0.1359, 0.8463, 0.1363, 0.8584, 0.1111, 0.8662, 0.1094, 0.8463, 0.1363, 0.8349, 0.1368, 0.8492, 0.1101, 0.8584, 0.1111, 0.7546, 0.8649, 0.7581, 0.8633, 0.7672, 0.8833, 0.7638, 0.8856, 0.7442, 0.8435, 0.7486, 0.8422, 0.7581, 0.8633, 0.7546, 0.8649, 0.7486, 0.8422, 0.7515, 0.8404, 0.7611, 0.8629, 0.7581, 0.8633, 0.3474, 0.1917, 0.3406, 0.1906, 0.3396, 0.155, 0.3457, 0.158, 0.3488, 0.2243, 0.3422, 0.2241, 0.3406, 0.1906, 0.3474, 0.1917, 0.3422, 0.2241, 0.3353, 0.2237, 0.3341, 0.1887, 0.3406, 0.1906, 0.7242, 0.7591, 0.7321, 0.7575, 0.7311, 0.7929, 0.7243, 0.797, 0.726, 0.7242, 0.7338, 0.7238, 0.7321, 0.7575, 0.7242, 0.7591, 0.7338, 0.7238, 0.7396, 0.7235, 0.7382, 0.7565, 0.7321, 0.7575, 0.9841, 0.1537, 0.9726, 0.1551, 0.9737, 0.1226, 0.9847, 0.1205, 0.9847, 0.1861, 0.9733, 0.1869, 0.9726, 0.1551, 0.9841, 0.1537, 0.8499, 0.1923, 0.8379, 0.1937, 0.8355, 0.1656, 0.8474, 0.1644, 0.9875, 0.8866, 0.999, 0.8858, 0.9949, 0.907, 0.9863, 0.9093, 0.9841, 0.8638, 0.999, 0.8647, 0.999, 0.8858, 0.9875, 0.8866, 0.7151, 0.7975, 0.7243, 0.797, 0.7332, 0.822, 0.7248, 0.8219, 0.5983, 0.896, 0.6022, 0.8951, 0.5965, 0.9086, 0.5945, 0.9084, 0.6044, 0.8807, 0.609, 0.8791, 0.6022, 0.8951, 0.5983, 0.896, 0.609, 0.8791, 0.6131, 0.8786, 0.6054, 0.8951, 0.6022, 0.8951, 0.9582, 0.9419, 0.9595, 0.9459, 0.9543, 0.9586, 0.9546, 0.9558, 0.2231, 0.05007, 0.2186, 0.04699, 0.2132, 0.02782, 0.2168, 0.03127, 0.2186, 0.04699, 0.2133, 0.048, 0.2068, 0.03001, 0.2132, 0.02782, 0.892, 0.5145, 0.8945, 0.5146, 0.8945, 0.5273, 0.8923, 0.5244, 0.9262, 0.8333, 0.9207, 0.8315, 0.9253, 0.8172, 0.9287, 0.8197, 0.9279, 0.5103, 0.935, 0.5114, 0.935, 0.5251, 0.9281, 0.5226, 0.8697, 0.8896, 0.873, 0.881, 0.877, 0.8947, 0.8756, 0.9023, 0.8628, 0.8734, 0.8689, 0.8651, 0.873, 0.881, 0.8697, 0.8896, 0.5387, 0.8759, 0.5458, 0.8784, 0.5328, 0.8901, 0.5266, 0.8878, 0.8951, 0.9445, 0.902, 0.9346, 0.904, 0.9476, 0.9002, 0.956, 0.8906, 0.9253, 0.8985, 0.9176, 0.902, 0.9346, 0.8951, 0.9445, 0.8985, 0.9176, 0.9037, 0.9139, 0.9053, 0.9307, 0.902, 0.9346, 0.9463, 0.9306, 0.9517, 0.9327, 0.9502, 0.9477, 0.9472, 0.9447, 0.9454, 0.9123, 0.9528, 0.9137, 0.9517, 0.9327, 0.9463, 0.9306, 0.9528, 0.9137, 0.9603, 0.9213, 0.9582, 0.9419, 0.9517, 0.9327, 0.5201, 0.9014, 0.5133, 0.9014, 0.5151, 0.8978, 0.5207, 0.899, 0.5205, 0.9031, 0.5162, 0.9034, 0.5133, 0.9014, 0.5201, 0.9014, 0.5162, 0.9034, 0.5091, 0.9085, 0.5073, 0.9064, 0.5133, 0.9014, 0.5967, 0.9229, 0.5961, 0.9141, 0.5997, 0.9117, 0.5989, 0.9207, 0.5936, 0.9216, 0.5932, 0.9121, 0.5961, 0.9141, 0.5967, 0.9229, 0.5932, 0.9121, 0.5945, 0.9084, 0.5965, 0.9086, 0.5961, 0.9141, 0.9443, 0.8851, 0.9543, 0.8837, 0.9528, 0.9137, 0.9454, 0.9123, 0.9424, 0.8573, 0.9536, 0.8532, 0.9543, 0.8837, 0.9443, 0.8851, 0.9536, 0.8532, 0.9625, 0.8545, 0.9631, 0.8883, 0.9543, 0.8837, 0.1562, 0.06458, 0.1537, 0.06993, 0.1431, 0.05195, 0.1446, 0.04786, 0.1698, 0.08503, 0.1666, 0.09203, 0.1537, 0.06993, 0.1562, 0.06458, 0.8475, 0.8323, 0.8511, 0.8257, 0.8564, 0.8515, 0.8539, 0.8577, 0.5513, 0.8617, 0.5525, 0.868, 0.5462, 0.8829, 0.5458, 0.8784, 0.5584, 0.8415, 0.5606, 0.8495, 0.5525, 0.868, 0.5513, 0.8617, 0.5606, 0.8495, 0.5621, 0.8568, 0.5526, 0.874, 0.5525, 0.868, 0.6118, 0.8571, 0.618, 0.8553, 0.609, 0.8791, 0.6044, 0.8807, 0.6184, 0.8322, 0.6262, 0.8305, 0.618, 0.8553, 0.6118, 0.8571, 0.6262, 0.8305, 0.6329, 0.8285, 0.6238, 0.8541, 0.618, 0.8553, 0.9258, 0.8487, 0.9168, 0.8485, 0.9207, 0.8315, 0.9262, 0.8333, 0.9259, 0.8685, 0.9141, 0.8693, 0.9168, 0.8485, 0.9258, 0.8487, 0.9141, 0.8693, 0.9063, 0.8726, 0.9107, 0.8482, 0.9168, 0.8485, 0.2333, 0.08033, 0.2261, 0.07781, 0.2186, 0.04699, 0.2231, 0.05007, 0.2407, 0.1129, 0.233, 0.1104, 0.2261, 0.07781, 0.2333, 0.08033, 0.233, 0.1104, 0.2259, 0.1091, 0.2199, 0.07788, 0.2261, 0.07781, 0.2381, 0.1594, 0.2348, 0.1351, 0.2425, 0.1366, 0.2455, 0.1595, 0.2288, 0.1564, 0.2273, 0.1344, 0.2348, 0.1351, 0.2381, 0.1594, 0.2273, 0.1344, 0.2259, 0.1091, 0.233, 0.1104, 0.2348, 0.1351, 0.9419, 0.8112, 0.948, 0.8318, 0.9367, 0.8358, 0.9305, 0.8157, 0.4312, 0.9723, 0.4313, 0.9537, 0.4424, 0.9518, 0.4431, 0.9688, 0.4313, 0.9537, 0.432, 0.9338, 0.4431, 0.9336, 0.4424, 0.9518, 0.6312, 0.7849, 0.6286, 0.8073, 0.6201, 0.8082, 0.6208, 0.7875, 0.6384, 0.7853, 0.6356, 0.8063, 0.6286, 0.8073, 0.6312, 0.7849, 0.6356, 0.8063, 0.6329, 0.8285, 0.6262, 0.8305, 0.6286, 0.8073, 0.8946, 0.8262, 0.8925, 0.8407, 0.8809, 0.8386, 0.8833, 0.8172, 0.9056, 0.8194, 0.9014, 0.8391, 0.8925, 0.8407, 0.8946, 0.8262, 0.9014, 0.8391, 0.8994, 0.8624, 0.8909, 0.8633, 0.8925, 0.8407, 0.884, 0.8947, 0.8942, 0.8909, 0.8985, 0.9176, 0.8906, 0.9253, 0.8787, 0.863, 0.8909, 0.8633, 0.8942, 0.8909, 0.884, 0.8947, 0.8909, 0.8633, 0.8994, 0.8624, 0.9012, 0.8887, 0.8942, 0.8909, 0.6148, 0.7797, 0.586, 0.8143, 0.5825, 0.8064, 0.6098, 0.7732, 0.6208, 0.7875, 0.5893, 0.8218, 0.586, 0.8143, 0.6148, 0.7797, 0.5893, 0.8218, 0.5621, 0.8568, 0.5606, 0.8495, 0.586, 0.8143, 0.8615, 0.7398, 0.8621, 0.7805, 0.8492, 0.784, 0.8489, 0.7418, 0.8703, 0.7447, 0.8717, 0.7852, 0.8621, 0.7805, 0.8615, 0.7398, 0.8717, 0.7852, 0.8718, 0.8264, 0.8631, 0.8218, 0.8621, 0.7805, 0.222, 0.1641, 0.194, 0.1271, 0.1986, 0.12, 0.2288, 0.1564, 0.2181, 0.1705, 0.1909, 0.135, 0.194, 0.1271, 0.222, 0.1641, 0.1909, 0.135, 0.1651, 0.09964, 0.1666, 0.09203, 0.194, 0.1271, 0.9171, 0.947, 0.9145, 0.9098, 0.9271, 0.9102, 0.9287, 0.9521, 0.9078, 0.9577, 0.9067, 0.9144, 0.9145, 0.9098, 0.9171, 0.947, 0.9067, 0.9144, 0.9063, 0.8726, 0.9141, 0.8693, 0.9145, 0.9098, 0.8564, 0.8515, 0.8658, 0.8453, 0.8689, 0.8651, 0.8628, 0.8734, 0.8511, 0.8257, 0.8631, 0.8218, 0.8658, 0.8453, 0.8564, 0.8515, 0.5527, 0.8364, 0.5584, 0.8415, 0.5513, 0.8617, 0.5445, 0.8578, 0.9222, 0.5022, 0.9204, 0.5136, 0.9175, 0.5125, 0.9169, 0.5023, 0.9272, 0.5024, 0.9243, 0.5135, 0.9204, 0.5136, 0.9222, 0.5022, 0.9243, 0.5135, 0.9272, 0.5251, 0.9224, 0.5244, 0.9204, 0.5136, 0.2615, 0.1953, 0.2469, 0.1803, 0.2528, 0.179, 0.2641, 0.1914, 0.2565, 0.1981, 0.2424, 0.1816, 0.2469, 0.1803, 0.2615, 0.1953, 0.2424, 0.1816, 0.2288, 0.1564, 0.2381, 0.1594, 0.2469, 0.1803, 0.5328, 0.8901, 0.5333, 0.8933, 0.5201, 0.9014, 0.5207, 0.899, 0.5458, 0.8784, 0.5462, 0.8829, 0.5333, 0.8933, 0.5328, 0.8901, 0.5462, 0.8829, 0.5449, 0.8873, 0.5327, 0.897, 0.5333, 0.8933, 0.9397, 0.7937, 0.9502, 0.7887, 0.9419, 0.8112, 0.9305, 0.8157, 0.944, 0.7772, 0.9534, 0.7716, 0.9502, 0.7887, 0.9397, 0.7937, 0.9534, 0.7716, 0.9631, 0.771, 0.9593, 0.7869, 0.9502, 0.7887, 0.6441, 0.7332, 0.6518, 0.7347, 0.6404, 0.7454, 0.6328, 0.7437, 0.6546, 0.7176, 0.6627, 0.7196, 0.6518, 0.7347, 0.6441, 0.7332, 0.6627, 0.7196, 0.6686, 0.724, 0.6578, 0.7379, 0.6518, 0.7347, 0.2672, 0.2086, 0.2597, 0.2123, 0.2482, 0.2007, 0.2565, 0.1981, 0.2778, 0.2228, 0.2707, 0.2276, 0.2597, 0.2123, 0.2672, 0.2086, 0.2707, 0.2276, 0.2634, 0.2292, 0.2526, 0.2138, 0.2597, 0.2123, 0.8297, 0.6888, 0.8423, 0.69, 0.8428, 0.7031, 0.8301, 0.7028, 0.8307, 0.6709, 0.8436, 0.6729, 0.8423, 0.69, 0.8297, 0.6888, 0.6456, 0.7146, 0.6546, 0.7176, 0.6441, 0.7332, 0.6362, 0.7296, 0.414, 0.9465, 0.4023, 0.9498, 0.4023, 0.9386, 0.4152, 0.9336, 0.4152, 0.9627, 0.4023, 0.9626, 0.4023, 0.9498, 0.414, 0.9465, 0.8913, 0.5145, 0.8913, 0.5235, 0.8736, 0.5227, 0.8767, 0.5159, 0.6312, 0.7849, 0.6425, 0.7664, 0.6488, 0.7689, 0.6384, 0.7853, 0.6208, 0.7875, 0.6356, 0.7635, 0.6425, 0.7664, 0.6312, 0.7849, 0.6356, 0.7635, 0.6478, 0.7484, 0.6529, 0.7513, 0.6425, 0.7664, 0.8358, 0.7186, 0.8486, 0.7177, 0.8615, 0.7398, 0.8489, 0.7418, 0.8301, 0.7028, 0.8428, 0.7031, 0.8486, 0.7177, 0.8358, 0.7186, 0.6258, 0.7398, 0.6328, 0.7437, 0.6222, 0.7553, 0.6158, 0.7509, 0.2424, 0.1816, 0.236, 0.1856, 0.222, 0.1641, 0.2288, 0.1564, 0.2565, 0.1981, 0.2482, 0.2007, 0.236, 0.1856, 0.2424, 0.1816, 0.2482, 0.2007, 0.2415, 0.2028, 0.2306, 0.19, 0.236, 0.1856, 0.1305, 0.03597, 0.1279, 0.04093, 0.1181, 0.03281, 0.1198, 0.03069, 0.1446, 0.04786, 0.1431, 0.05195, 0.1279, 0.04093, 0.1305, 0.03597, 0.8616, 0.8785, 0.8628, 0.8734, 0.8697, 0.8896, 0.8686, 0.894, 0.2885, 0.08321, 0.2844, 0.08119, 0.2853, 0.06657, 0.2877, 0.06829, 0.2874, 0.1056, 0.2849, 0.1044, 0.2844, 0.08119, 0.2885, 0.08321, 0.2849, 0.1044, 0.2823, 0.106, 0.2805, 0.08362, 0.2844, 0.08119, 0.6737, 0.8454, 0.6773, 0.8448, 0.6774, 0.859, 0.6751, 0.8583, 0.6742, 0.8296, 0.6769, 0.8295, 0.6773, 0.8448, 0.6737, 0.8454, 0.9881, 0.275, 0.9866, 0.2751, 0.9885, 0.2591, 0.9905, 0.2592, 0.9885, 0.2591, 0.9827, 0.2557, 0.9862, 0.2398, 0.9905, 0.2457, 0.9866, 0.2751, 0.981, 0.2741, 0.9827, 0.2557, 0.9885, 0.2591, 0.8972, 0.5058, 0.9035, 0.5076, 0.9035, 0.5278, 0.8962, 0.5233, 0.6774, 0.859, 0.6745, 0.8677, 0.6707, 0.8647, 0.6751, 0.8583, 0.9905, 0.2457, 0.9862, 0.2398, 0.988, 0.2362, 0.9917, 0.2448, 0.9862, 0.2398, 0.9804, 0.2325, 0.9809, 0.2301, 0.988, 0.2362, 0.2913, 0.1381, 0.2881, 0.1379, 0.2849, 0.1044, 0.2874, 0.1056, 0.2971, 0.1758, 0.2929, 0.1768, 0.2881, 0.1379, 0.2913, 0.1381, 0.2929, 0.1768, 0.2886, 0.178, 0.2846, 0.1391, 0.2881, 0.1379, 0.6767, 0.8022, 0.6801, 0.8028, 0.6769, 0.8295, 0.6742, 0.8296, 0.6804, 0.7688, 0.6848, 0.77, 0.6801, 0.8028, 0.6767, 0.8022, 0.986, 0.337, 0.9829, 0.3374, 0.988, 0.3023, 0.9901, 0.302, 0.988, 0.3023, 0.9802, 0.3034, 0.981, 0.2741, 0.9866, 0.2751, 0.9829, 0.3374, 0.9721, 0.3394, 0.9802, 0.3034, 0.988, 0.3023, 0.9721, 0.3394, 0.9635, 0.3419, 0.9729, 0.3024, 0.9802, 0.3034, 0.9614, 0.2156, 0.9687, 0.2083, 0.972, 0.2223, 0.9659, 0.2295, 0.9572, 0.1935, 0.9641, 0.1894, 0.9687, 0.2083, 0.9614, 0.2156, 0.6681, 0.8312, 0.6742, 0.8296, 0.6737, 0.8454, 0.667, 0.8497, 0.9151, 0.7974, 0.9198, 0.7859, 0.9283, 0.8095, 0.926, 0.8136, 0.9011, 0.772, 0.9025, 0.7582, 0.9198, 0.7859, 0.9151, 0.7974, 0.9025, 0.7582, 0.9061, 0.7506, 0.9234, 0.7808, 0.9198, 0.7859, 0.9643, 0.5619, 0.9572, 0.5545, 0.9693, 0.535, 0.9717, 0.5385, 0.9488, 0.5925, 0.9417, 0.5827, 0.9572, 0.5545, 0.9643, 0.5619, 0.9417, 0.5827, 0.9417, 0.5715, 0.9529, 0.5451, 0.9572, 0.5545, 0.5301, 0.7424, 0.536, 0.746, 0.5201, 0.767, 0.5187, 0.7642, 0.5447, 0.7185, 0.5521, 0.7224, 0.536, 0.746, 0.5301, 0.7424, 0.5521, 0.7224, 0.5572, 0.729, 0.5402, 0.7509, 0.536, 0.746, 0.5146, 0.7743, 0.5173, 0.772, 0.5222, 0.7718, 0.5184, 0.7751, 0.5132, 0.7706, 0.5163, 0.7671, 0.5173, 0.772, 0.5146, 0.7743, 0.5163, 0.7671, 0.5187, 0.7642, 0.5201, 0.767, 0.5173, 0.772, 0.8912, 0.7467, 0.8985, 0.7401, 0.9025, 0.7582, 0.9011, 0.772, 0.8885, 0.7233, 0.8987, 0.7226, 0.8985, 0.7401, 0.8912, 0.7467, 0.8987, 0.7226, 0.9055, 0.7244, 0.9044, 0.7373, 0.8985, 0.7401, 0.9467, 0.6041, 0.9375, 0.5986, 0.9417, 0.5827, 0.9488, 0.5925, 0.9471, 0.6151, 0.9365, 0.6136, 0.9375, 0.5986, 0.9467, 0.6041, 0.195, 0.2258, 0.1892, 0.2309, 0.1719, 0.2135, 0.1797, 0.2147, 0.555, 0.7082, 0.5622, 0.7138, 0.5521, 0.7224, 0.5447, 0.7185, 0.566, 0.6981, 0.5736, 0.7054, 0.5622, 0.7138, 0.555, 0.7082, 0.5736, 0.7054, 0.5809, 0.7127, 0.5681, 0.7207, 0.5622, 0.7138, 0.4546, 0.9336, 0.4638, 0.9345, 0.4638, 0.9537, 0.4602, 0.9521, 0.1569, 0.1938, 0.148, 0.1963, 0.1324, 0.1751, 0.1416, 0.1728, 0.148, 0.1963, 0.1434, 0.2049, 0.1286, 0.1838, 0.1324, 0.1751, 0.01132, 0.01906, 0.004328, 0.01791, 0.007996, 0.0003293, 0.0115, 0.00161, 0.009965, 0.04586, 0.004079, 0.04535, 0.004328, 0.01791, 0.01132, 0.01906, 0.004079, 0.04535, 0.0005696, 0.04769, 0.0003293, 0.02039, 0.004328, 0.01791, 0.3938, 0.9115, 0.3982, 0.9122, 0.4003, 0.9329, 0.3975, 0.931, 0.3938, 0.8853, 0.3978, 0.8862, 0.3982, 0.9122, 0.3938, 0.9115, 0.3978, 0.8862, 0.4028, 0.8871, 0.404, 0.9129, 0.3982, 0.9122, 0.08165, 0.07474, 0.07479, 0.07587, 0.06846, 0.06075, 0.07243, 0.06094, 0.0881, 0.1003, 0.0821, 0.1008, 0.07479, 0.07587, 0.08165, 0.07474, 0.0821, 0.1008, 0.07876, 0.1035, 0.07133, 0.07968, 0.07479, 0.07587, 0.4661, 0.8542, 0.4711, 0.8561, 0.4617, 0.8739, 0.4594, 0.8715, 0.473, 0.831, 0.4778, 0.8323, 0.4711, 0.8561, 0.4661, 0.8542, 0.4778, 0.8323, 0.4823, 0.8343, 0.4762, 0.8587, 0.4711, 0.8561, 0.9845, 0.5561, 0.9769, 0.5584, 0.9789, 0.5387, 0.9837, 0.5372, 0.9852, 0.5811, 0.9776, 0.5832, 0.9769, 0.5584, 0.9845, 0.5561, 0.01908, 0.05097, 0.009965, 0.04586, 0.01132, 0.01906, 0.02044, 0.02499, 0.8984, 0.4841, 0.904, 0.4789, 0.9018, 0.4995, 0.8962, 0.5018, 0.8153, 0.9587, 0.8207, 0.952, 0.8236, 0.9775, 0.8183, 0.9847, 0.8207, 0.952, 0.8261, 0.9525, 0.8287, 0.9779, 0.8236, 0.9775, 0.9213, 0.5271, 0.9213, 0.5299, 0.9169, 0.53, 0.9181, 0.5269, 0.921, 0.4179, 0.9256, 0.4189, 0.9229, 0.4216, 0.9189, 0.4188, 0.8784, 0.5281, 0.88, 0.5246, 0.8837, 0.5242, 0.8837, 0.5286, 0.8736, 0.5273, 0.8777, 0.5242, 0.8777, 0.5297, 0.8737, 0.5306, 0.9837, 0.5372, 0.9789, 0.5387, 0.9804, 0.5348, 0.9852, 0.5354, 0.9789, 0.5387, 0.9765, 0.5335, 0.9772, 0.5314, 0.9804, 0.5348, 0.9574, 0.3164, 0.9506, 0.3194, 0.9558, 0.2771, 0.9629, 0.2717, 0.951, 0.3676, 0.9439, 0.3669, 0.9506, 0.3194, 0.9574, 0.3164, 0.9439, 0.3669, 0.9376, 0.3673, 0.945, 0.3201, 0.9506, 0.3194, 0.01825, 0.09427, 0.01285, 0.09447, 0.004079, 0.04535, 0.009965, 0.04586, 0.03042, 0.152, 0.02496, 0.1528, 0.01285, 0.09447, 0.01825, 0.09427, 0.02496, 0.1528, 0.02104, 0.1543, 0.008796, 0.09646, 0.01285, 0.09447, 0.4014, 0.8393, 0.4055, 0.8405, 0.3978, 0.8862, 0.3938, 0.8853, 0.4125, 0.7844, 0.4168, 0.7858, 0.4055, 0.8405, 0.4014, 0.8393, 0.4168, 0.7858, 0.4218, 0.787, 0.4099, 0.8414, 0.4055, 0.8405, 0.0821, 0.1518, 0.07566, 0.1516, 0.0821, 0.1008, 0.0881, 0.1003, 0.07536, 0.2095, 0.06946, 0.209, 0.07566, 0.1516, 0.0821, 0.1518, 0.06946, 0.209, 0.06579, 0.2084, 0.07234, 0.1525, 0.07566, 0.1516, 0.9894, 0.6272, 0.9821, 0.6296, 0.9776, 0.5832, 0.9852, 0.5811, 0.9923, 0.6832, 0.9844, 0.6857, 0.9821, 0.6296, 0.9894, 0.6272, 0.03886, 0.152, 0.03042, 0.152, 0.01825, 0.09427, 0.02637, 0.09723, 0.4655, 0.7847, 0.4702, 0.785, 0.4778, 0.8323, 0.473, 0.831, 0.4576, 0.7323, 0.462, 0.732, 0.4702, 0.785, 0.4655, 0.7847, 0.462, 0.732, 0.4668, 0.7316, 0.4754, 0.7857, 0.4702, 0.785, 0.9584, 0.2468, 0.9519, 0.253, 0.948, 0.2341, 0.9523, 0.2301, 0.9629, 0.2717, 0.9558, 0.2771, 0.9519, 0.253, 0.9584, 0.2468, 0.9558, 0.2771, 0.9506, 0.2784, 0.9469, 0.2537, 0.9519, 0.253, 0.9251, 0.3998, 0.933, 0.4009, 0.9256, 0.4189, 0.921, 0.4179, 0.9284, 0.374, 0.9366, 0.3745, 0.933, 0.4009, 0.9251, 0.3998, 0.09687, 0.1041, 0.0881, 0.1003, 0.08165, 0.07474, 0.09047, 0.0786, 0.7207, 0.686, 0.728, 0.7048, 0.7201, 0.7075, 0.7125, 0.6953, 0.7265, 0.6816, 0.734, 0.7021, 0.728, 0.7048, 0.7207, 0.686, 0.734, 0.7021, 0.7396, 0.7235, 0.7338, 0.7238, 0.728, 0.7048, 0.4288, 0.9482, 0.4306, 0.9522, 0.4159, 0.9477, 0.4172, 0.9336, 0.7125, 0.6953, 0.7201, 0.7075, 0.71, 0.7119, 0.7081, 0.7099, 0.7201, 0.7075, 0.726, 0.7242, 0.7157, 0.725, 0.71, 0.7119, 0.3288, 0.2634, 0.3369, 0.2442, 0.3434, 0.2461, 0.3354, 0.2672, 0.3211, 0.2537, 0.3295, 0.2414, 0.3369, 0.2442, 0.3288, 0.2634, 0.3295, 0.2414, 0.3353, 0.2237, 0.3422, 0.2241, 0.3369, 0.2442, 0.8454, 0.2347, 0.8467, 0.2135, 0.8582, 0.2141, 0.8561, 0.2356, 0.8297, 0.2368, 0.8335, 0.2148, 0.8467, 0.2135, 0.8454, 0.2347, 0.8335, 0.2148, 0.8379, 0.1937, 0.8499, 0.1923, 0.8467, 0.2135, 0.8619, 0.9395, 0.8746, 0.9439, 0.8781, 0.9809, 0.8644, 0.9764, 0.8653, 0.9058, 0.8781, 0.9112, 0.8746, 0.9439, 0.8619, 0.9395, 0.7157, 0.725, 0.726, 0.7242, 0.7242, 0.7591, 0.7148, 0.7593, 0.707, 0.6923, 0.6968, 0.7315, 0.6921, 0.7304, 0.7013, 0.6913, 0.7125, 0.6953, 0.6999, 0.733, 0.6968, 0.7315, 0.707, 0.6923, 0.9845, 0.378, 0.9829, 0.3374, 0.986, 0.337, 0.988, 0.3779, 0.9537, 0.04654, 0.9511, 0.08445, 0.9376, 0.08011, 0.9397, 0.04013, 0.7013, 0.6913, 0.6921, 0.7304, 0.6813, 0.7291, 0.6904, 0.6923, 0.6921, 0.7304, 0.6804, 0.7688, 0.6717, 0.7671, 0.6813, 0.7291, 0.3148, 0.2568, 0.3043, 0.2174, 0.3094, 0.2155, 0.3211, 0.2537, 0.3094, 0.2572, 0.2992, 0.2184, 0.3043, 0.2174, 0.3148, 0.2568, 0.2992, 0.2184, 0.2886, 0.178, 0.2929, 0.1768, 0.3043, 0.2174, 0.9756, 0.4053, 0.9719, 0.3769, 0.9845, 0.378, 0.9917, 0.417, 0.9668, 0.4236, 0.9635, 0.3837, 0.9719, 0.3769, 0.9756, 0.4053, 0.9635, 0.3837, 0.9635, 0.3419, 0.9721, 0.3394, 0.9719, 0.3769, 0.9519, 0.1609, 0.9616, 0.1599, 0.9641, 0.1894, 0.9572, 0.1935, 0.9399, 0.122, 0.9522, 0.1242, 0.9616, 0.1599, 0.9519, 0.1609, 0.6717, 0.7671, 0.6804, 0.7688, 0.6767, 0.8022, 0.6694, 0.8016, 0.6789, 0.6368, 0.6723, 0.6789, 0.6637, 0.677, 0.6691, 0.6353, 0.688, 0.6414, 0.6801, 0.6822, 0.6723, 0.6789, 0.6789, 0.6368, 0.6801, 0.6822, 0.6686, 0.724, 0.6627, 0.7196, 0.6723, 0.6789, 0.8642, 0.5966, 0.8505, 0.634, 0.8376, 0.6299, 0.8507, 0.5901, 0.6691, 0.6353, 0.6637, 0.677, 0.6541, 0.6759, 0.6596, 0.6366, 0.6637, 0.677, 0.6546, 0.7176, 0.6456, 0.7146, 0.6541, 0.6759, 0.2863, 0.3097, 0.2802, 0.2683, 0.2886, 0.2647, 0.296, 0.3049, 0.2772, 0.3106, 0.2726, 0.2697, 0.2802, 0.2683, 0.2863, 0.3097, 0.2726, 0.2697, 0.2634, 0.2292, 0.2707, 0.2276, 0.2802, 0.2683, 0.9644, 0.4943, 0.9635, 0.4625, 0.978, 0.4713, 0.9815, 0.5132, 0.8454, 0.9762, 0.8412, 0.943, 0.8528, 0.934, 0.854, 0.9621, 0.8412, 0.943, 0.8417, 0.9112, 0.854, 0.9058, 0.8528, 0.934, 0.6222, 0.7553, 0.6289, 0.759, 0.6148, 0.7797, 0.6098, 0.7732, 0.6328, 0.7437, 0.6404, 0.7454, 0.6289, 0.759, 0.6222, 0.7553, 0.6404, 0.7454, 0.6478, 0.7484, 0.6356, 0.7635, 0.6289, 0.759, 0.2573, 0.3844, 0.2471, 0.3366, 0.2614, 0.33, 0.267, 0.3759, 0.2461, 0.3924, 0.2342, 0.3409, 0.2471, 0.3366, 0.2573, 0.3844, 0.2342, 0.3409, 0.2149, 0.3004, 0.2297, 0.294, 0.2471, 0.3366, 0.9581, 0.7613, 0.9511, 0.7214, 0.9674, 0.7243, 0.9717, 0.7704, 0.931, 0.4233, 0.921, 0.4589, 0.9058, 0.4681, 0.9175, 0.4331, 0.921, 0.4589, 0.931, 0.4947, 0.914, 0.5016, 0.9058, 0.4681, 0.6489, 0.5619, 0.6397, 0.6093, 0.6253, 0.6034, 0.6348, 0.5519, 0.6605, 0.5713, 0.6537, 0.6164, 0.6397, 0.6093, 0.6489, 0.5619, 0.6537, 0.6164, 0.6383, 0.6611, 0.6234, 0.6536, 0.6397, 0.6093, 0.9095, 0.5713, 0.9097, 0.6192, 0.8961, 0.6142, 0.8972, 0.5616, 0.9203, 0.5647, 0.9196, 0.6173, 0.9097, 0.6192, 0.9095, 0.5713, 0.6253, 0.6034, 0.6071, 0.6462, 0.596, 0.6435, 0.6152, 0.6038, 0.9458, 0.6448, 0.9307, 0.6441, 0.9365, 0.6136, 0.9471, 0.6151, 0.948, 0.681, 0.9305, 0.681, 0.9307, 0.6441, 0.9458, 0.6448, 0.2555, 0.2775, 0.2461, 0.2863, 0.2184, 0.255, 0.2266, 0.2475, 0.6386, 0.5012, 0.644, 0.4971, 0.6561, 0.5163, 0.6514, 0.5237, 0.6305, 0.4735, 0.6364, 0.473, 0.644, 0.4971, 0.6386, 0.5012, 0.6364, 0.473, 0.6416, 0.4725, 0.6488, 0.4934, 0.644, 0.4971, 0.6689, 0.5424, 0.6747, 0.5379, 0.6892, 0.5592, 0.6831, 0.561, 0.6514, 0.5237, 0.6561, 0.5163, 0.6747, 0.5379, 0.6689, 0.5424, 0.6561, 0.5163, 0.6605, 0.5099, 0.6797, 0.5334, 0.6747, 0.5379, 0.6863, 0.5968, 0.6923, 0.5953, 0.6954, 0.6344, 0.688, 0.6414, 0.6831, 0.561, 0.6892, 0.5592, 0.6923, 0.5953, 0.6863, 0.5968, 0.6892, 0.5592, 0.6952, 0.5578, 0.6978, 0.5937, 0.6923, 0.5953, 0.6972, 0.663, 0.7022, 0.662, 0.707, 0.6923, 0.7013, 0.6913, 0.688, 0.6414, 0.6954, 0.6344, 0.7022, 0.662, 0.6972, 0.663, 0.6954, 0.6344, 0.7007, 0.6329, 0.707, 0.6616, 0.7022, 0.662, 0.2994, 0.422, 0.2933, 0.418, 0.311, 0.3898, 0.317, 0.391, 0.2774, 0.4484, 0.2726, 0.4431, 0.2933, 0.418, 0.2994, 0.422, 0.2726, 0.4431, 0.268, 0.4366, 0.2873, 0.4136, 0.2933, 0.418, 0.3179, 0.3561, 0.3116, 0.3551, 0.314, 0.316, 0.3199, 0.318, 0.317, 0.391, 0.311, 0.3898, 0.3116, 0.3551, 0.3179, 0.3561, 0.311, 0.3898, 0.3031, 0.3896, 0.3056, 0.3538, 0.3116, 0.3551, 0.2667, 0.4588, 0.2612, 0.4564, 0.2726, 0.4431, 0.2774, 0.4484, 0.2611, 0.4734, 0.2545, 0.4739, 0.2612, 0.4564, 0.2667, 0.4588, 0.2545, 0.4739, 0.2489, 0.4734, 0.2563, 0.4527, 0.2612, 0.4564, 0.766, 0.06176, 0.6718, 0.3745, 0.6671, 0.3741, 0.7629, 0.06097, 0.8827, 0.07029, 0.879, 0.3779, 0.8736, 0.3776, 0.8809, 0.05156, 0.879, 0.3779, 0.8801, 0.477, 0.8755, 0.4783, 0.8736, 0.3776, 0.2843, 0.5689, 0.2794, 0.5707, 0.2545, 0.4739, 0.2611, 0.4734, 0.3724, 0.8619, 0.375, 0.8805, 0.2794, 0.5707, 0.2843, 0.5689, 0.375, 0.8805, 0.3717, 0.8813, 0.2739, 0.5716, 0.2794, 0.5707, 0.375, 0.8805, 0.3931, 0.9267, 0.3898, 0.9285, 0.3717, 0.8813, 0.905, 0.06998, 0.8944, 0.0553, 0.8935, 0.0003293, 0.9051, 0.05126, 0.8944, 0.0553, 0.8827, 0.07029, 0.8809, 0.05156, 0.8935, 0.0003293, 0.1719, 0.2135, 0.1635, 0.2187, 0.148, 0.1963, 0.1569, 0.1938, 0.1892, 0.2309, 0.1805, 0.2382, 0.1635, 0.2187, 0.1719, 0.2135, 0.1805, 0.2382, 0.1742, 0.2454, 0.1581, 0.2263, 0.1635, 0.2187, 0.3272, 0.2921, 0.3209, 0.2903, 0.3288, 0.2634, 0.3354, 0.2672, 0.3199, 0.318, 0.314, 0.316, 0.3209, 0.2903, 0.3272, 0.2921, 0.314, 0.316, 0.3084, 0.314, 0.3146, 0.2873, 0.3209, 0.2903, 0.9806, 0.09552, 0.9918, 0.09653, 0.9997, 0.1199, 0.9876, 0.1198, 0.9726, 0.06895, 0.9913, 0.07042, 0.9918, 0.09653, 0.9806, 0.09552, 0.855, 0.2886, 0.8458, 0.2916, 0.8367, 0.2638, 0.8535, 0.2603, 0.3146, 0.2873, 0.3094, 0.2861, 0.3148, 0.2568, 0.3211, 0.2537, 0.3084, 0.314, 0.303, 0.3122, 0.3094, 0.2861, 0.3146, 0.2873, 0.303, 0.3122, 0.296, 0.3049, 0.3052, 0.2841, 0.3094, 0.2861, 0.9511, 0.01645, 0.9613, 0.02562, 0.9537, 0.04654, 0.9397, 0.04013, 0.9673, 0.0003293, 0.972, 0.01852, 0.9613, 0.02562, 0.9511, 0.01645, 0.6832, 0.6581, 0.688, 0.6414, 0.6972, 0.663, 0.6889, 0.669, 0.8817, 0.6922, 0.8957, 0.6935, 0.8987, 0.7226, 0.8885, 0.7233, 0.8787, 0.6579, 0.8954, 0.6611, 0.8957, 0.6935, 0.8817, 0.6922, 0.8954, 0.6611, 0.9065, 0.6621, 0.9049, 0.6956, 0.8957, 0.6935, 0.369, 0.882, 0.3871, 0.9295, 0.3843, 0.9304, 0.366, 0.8828, 0.3717, 0.8813, 0.3898, 0.9285, 0.3871, 0.9295, 0.369, 0.882, 0.7771, 0.0107, 0.7629, 0.06097, 0.7602, 0.06024, 0.7744, 0.009698, 0.2739, 0.5716, 0.2697, 0.572, 0.2437, 0.4729, 0.2489, 0.4734, 0.3717, 0.8813, 0.369, 0.882, 0.2697, 0.572, 0.2739, 0.5716, 0.369, 0.882, 0.366, 0.8828, 0.2655, 0.5724, 0.2697, 0.572, 0.7602, 0.06024, 0.6632, 0.3737, 0.6591, 0.3733, 0.7572, 0.05934, 0.7629, 0.06097, 0.6671, 0.3741, 0.6632, 0.3737, 0.7602, 0.06024, 0.6671, 0.3741, 0.6416, 0.4725, 0.6364, 0.473, 0.6632, 0.3737, 0.2563, 0.4527, 0.2515, 0.4491, 0.2637, 0.4302, 0.268, 0.4366, 0.2489, 0.4734, 0.2437, 0.4729, 0.2515, 0.4491, 0.2563, 0.4527, 0.2437, 0.4729, 0.2378, 0.4723, 0.2463, 0.4448, 0.2515, 0.4491, 0.6228, 0.5157, 0.6301, 0.5082, 0.6435, 0.5352, 0.6348, 0.5519, 0.6062, 0.4812, 0.6209, 0.4745, 0.6301, 0.5082, 0.6228, 0.5157, 0.6209, 0.4745, 0.6305, 0.4735, 0.6386, 0.5012, 0.6301, 0.5082, 0.3056, 0.3538, 0.3001, 0.3521, 0.303, 0.3122, 0.3084, 0.314, 0.3031, 0.3896, 0.2971, 0.3881, 0.3001, 0.3521, 0.3056, 0.3538, 0.2971, 0.3881, 0.2908, 0.3862, 0.2939, 0.3507, 0.3001, 0.3521, 0.6489, 0.5619, 0.6585, 0.5486, 0.672, 0.5628, 0.6605, 0.5713, 0.6348, 0.5519, 0.6435, 0.5352, 0.6585, 0.5486, 0.6489, 0.5619, 0.6435, 0.5352, 0.6514, 0.5237, 0.6689, 0.5424, 0.6585, 0.5486, 0.2873, 0.4136, 0.2824, 0.4091, 0.2971, 0.3881, 0.3031, 0.3896, 0.268, 0.4366, 0.2637, 0.4302, 0.2824, 0.4091, 0.2873, 0.4136, 0.2637, 0.4302, 0.2593, 0.4226, 0.2766, 0.4045, 0.2824, 0.4091, 0.707, 0.6616, 0.7128, 0.6588, 0.7207, 0.686, 0.7125, 0.6953, 0.7007, 0.6329, 0.7064, 0.631, 0.7128, 0.6588, 0.707, 0.6616, 0.7064, 0.631, 0.7115, 0.6288, 0.7181, 0.656, 0.7128, 0.6588, 0.6668, 0.5976, 0.6763, 0.5969, 0.6789, 0.6368, 0.6691, 0.6353, 0.6605, 0.5713, 0.672, 0.5628, 0.6763, 0.5969, 0.6668, 0.5976, 0.672, 0.5628, 0.6831, 0.561, 0.6863, 0.5968, 0.6763, 0.5969, 0.6978, 0.5937, 0.7043, 0.5926, 0.7064, 0.631, 0.7007, 0.6329, 0.6952, 0.5578, 0.7035, 0.5579, 0.7043, 0.5926, 0.6978, 0.5937, 0.7035, 0.5579, 0.7088, 0.5563, 0.71, 0.5912, 0.7043, 0.5926, 0.8495, 0.5541, 0.8604, 0.5632, 0.8642, 0.5966, 0.8507, 0.5901, 0.8564, 0.5314, 0.8653, 0.5458, 0.8604, 0.5632, 0.8495, 0.5541, 0.8653, 0.5458, 0.8781, 0.5353, 0.8713, 0.5578, 0.8604, 0.5632, 0.9826, 0.0339, 0.9986, 0.0355, 0.9913, 0.07042, 0.9726, 0.06895, 0.9858, 0.0003293, 0.9997, 0.001484, 0.9986, 0.0355, 0.9826, 0.0339, 0.8556, 0.3545, 0.8405, 0.3561, 0.8402, 0.325, 0.8524, 0.3221, 0.2184, 0.255, 0.2049, 0.2638, 0.1805, 0.2382, 0.1892, 0.2309, 0.2461, 0.2863, 0.2297, 0.294, 0.2049, 0.2638, 0.2184, 0.255, 0.2297, 0.294, 0.2149, 0.3004, 0.1944, 0.2713, 0.2049, 0.2638, 0.8716, 0.3908, 0.8575, 0.3899, 0.8556, 0.3545, 0.8693, 0.3546, 0.872, 0.4254, 0.8584, 0.424, 0.8575, 0.3899, 0.8716, 0.3908, 0.8584, 0.424, 0.8431, 0.4268, 0.8416, 0.3923, 0.8575, 0.3899, 0.2766, 0.4045, 0.2667, 0.3979, 0.2786, 0.3846, 0.2908, 0.3862, 0.2593, 0.4226, 0.2533, 0.4102, 0.2667, 0.3979, 0.2766, 0.4045, 0.2533, 0.4102, 0.2461, 0.3924, 0.2573, 0.3844, 0.2667, 0.3979, 0.6797, 0.5334, 0.686, 0.5293, 0.7035, 0.5579, 0.6952, 0.5578, 0.6605, 0.5099, 0.6652, 0.5035, 0.686, 0.5293, 0.6797, 0.5334, 0.6652, 0.5035, 0.6693, 0.4977, 0.6914, 0.5249, 0.686, 0.5293, 0.2939, 0.3507, 0.2832, 0.3507, 0.2863, 0.3097, 0.296, 0.3049, 0.2908, 0.3862, 0.2786, 0.3846, 0.2832, 0.3507, 0.2939, 0.3507, 0.2786, 0.3846, 0.267, 0.3759, 0.2739, 0.3494, 0.2832, 0.3507, 0.6488, 0.4934, 0.6538, 0.4899, 0.6652, 0.5035, 0.6605, 0.5099, 0.6416, 0.4725, 0.6471, 0.472, 0.6538, 0.4899, 0.6488, 0.4934, 0.6471, 0.472, 0.6529, 0.4722, 0.6585, 0.4869, 0.6538, 0.4899, 0.2463, 0.4448, 0.2393, 0.4371, 0.2533, 0.4102, 0.2593, 0.4226, 0.2378, 0.4723, 0.2283, 0.4711, 0.2393, 0.4371, 0.2463, 0.4448, 0.2283, 0.4711, 0.2141, 0.464, 0.2336, 0.4287, 0.2393, 0.4371, 0.4803, 0.6144, 0.4661, 0.6705, 0.4607, 0.6706, 0.4695, 0.6206, 0.4871, 0.616, 0.4709, 0.6709, 0.4661, 0.6705, 0.4803, 0.6144, 0.4709, 0.6709, 0.4668, 0.7316, 0.462, 0.732, 0.4661, 0.6705, 0.9543, 0.4623, 0.952, 0.4246, 0.961, 0.4295, 0.9629, 0.4804, 0.9424, 0.4785, 0.9442, 0.428, 0.952, 0.4246, 0.9543, 0.4623, 0.9442, 0.428, 0.9376, 0.3673, 0.9439, 0.3669, 0.952, 0.4246, 0.08861, 0.3297, 0.07567, 0.273, 0.08166, 0.2728, 0.09637, 0.3279, 0.07805, 0.3231, 0.0702, 0.2721, 0.07567, 0.273, 0.08861, 0.3297, 0.0702, 0.2721, 0.06579, 0.2084, 0.06946, 0.209, 0.07567, 0.273, 0.926, 0.1626, 0.9251, 0.2176, 0.9157, 0.2182, 0.9136, 0.1609, 0.09637, 0.3279, 0.08166, 0.2728, 0.08876, 0.2688, 0.105, 0.3213, 0.08166, 0.2728, 0.07536, 0.2095, 0.08339, 0.2084, 0.08876, 0.2688, 0.9201, 0.329, 0.929, 0.328, 0.9366, 0.3745, 0.9284, 0.374, 0.91, 0.2793, 0.9186, 0.2773, 0.929, 0.328, 0.9201, 0.329, 0.08339, 0.2084, 0.07536, 0.2095, 0.0821, 0.1518, 0.0911, 0.1538, 0.4636, 0.6139, 0.4378, 0.6976, 0.4309, 0.6956, 0.4562, 0.6116, 0.4695, 0.6206, 0.4449, 0.7, 0.4378, 0.6976, 0.4636, 0.6139, 0.4449, 0.7, 0.4218, 0.787, 0.4168, 0.7858, 0.4378, 0.6976, 0.8003, 0.6709, 0.8034, 0.7583, 0.7941, 0.7585, 0.7892, 0.6694, 0.8096, 0.6708, 0.8114, 0.7589, 0.8034, 0.7583, 0.8003, 0.6709, 0.8114, 0.7589, 0.8237, 0.8503, 0.8176, 0.8488, 0.8034, 0.7583, 0.07166, 0.3299, 0.0451, 0.2451, 0.05269, 0.243, 0.07805, 0.3231, 0.06475, 0.3318, 0.03921, 0.2464, 0.0451, 0.2451, 0.07166, 0.3299, 0.03921, 0.2464, 0.02104, 0.1543, 0.02496, 0.1528, 0.0451, 0.2451, 0.9798, 0.8434, 0.9763, 0.7755, 0.986, 0.7755, 0.9923, 0.8586, 0.9727, 0.8621, 0.9723, 0.7781, 0.9763, 0.7755, 0.9798, 0.8434, 0.05269, 0.243, 0.03042, 0.152, 0.03886, 0.152, 0.06106, 0.2384, 0.8144, 0.9098, 0.8203, 0.9051, 0.8207, 0.952, 0.8153, 0.9587, 0.8115, 0.8511, 0.8176, 0.8488, 0.8203, 0.9051, 0.8144, 0.9098, 0.8176, 0.8488, 0.8237, 0.8503, 0.8259, 0.9062, 0.8203, 0.9051, 0.7418, 0.0544, 0.6389, 0.3682, 0.6322, 0.3642, 0.7367, 0.05236, 0.7469, 0.05631, 0.6453, 0.3717, 0.6389, 0.3682, 0.7418, 0.0544, 0.6453, 0.3717, 0.6062, 0.4812, 0.5967, 0.4695, 0.6389, 0.3682, 0.2512, 0.5742, 0.245, 0.5774, 0.2038, 0.476, 0.2141, 0.464, 0.3556, 0.8858, 0.3505, 0.8876, 0.245, 0.5774, 0.2512, 0.5742, 0.3505, 0.8876, 0.3455, 0.8895, 0.2385, 0.581, 0.245, 0.5774, 0.5439, 0.4881, 0.5516, 0.4958, 0.5282, 0.5318, 0.5216, 0.5232, 0.5705, 0.4506, 0.5797, 0.4564, 0.5516, 0.4958, 0.5439, 0.4881, 0.5797, 0.4564, 0.5885, 0.4633, 0.5596, 0.5041, 0.5516, 0.4958, 0.3505, 0.8876, 0.3698, 0.935, 0.3647, 0.9366, 0.3455, 0.8895, 0.3556, 0.8858, 0.3746, 0.9335, 0.3698, 0.935, 0.3505, 0.8876, 0.762, 0.005519, 0.7469, 0.05631, 0.7418, 0.0544, 0.7571, 0.003894, 0.1828, 0.4297, 0.1751, 0.4356, 0.1502, 0.4002, 0.1587, 0.3959, 0.2141, 0.464, 0.2038, 0.476, 0.1751, 0.4356, 0.1828, 0.4297, 0.2038, 0.476, 0.1956, 0.4819, 0.1668, 0.441, 0.1751, 0.4356, 0.5861, 0.6747, 0.5985, 0.6822, 0.5736, 0.7054, 0.566, 0.6981, 0.6071, 0.6462, 0.6234, 0.6536, 0.5985, 0.6822, 0.5861, 0.6747, 0.6234, 0.6536, 0.6383, 0.6611, 0.6105, 0.6908, 0.5985, 0.6822, 0.1273, 0.3604, 0.1193, 0.3632, 0.08861, 0.3297, 0.09637, 0.3279, 0.1587, 0.3959, 0.1502, 0.4002, 0.1193, 0.3632, 0.1273, 0.3604, 0.1502, 0.4002, 0.1425, 0.4043, 0.1119, 0.366, 0.1193, 0.3632, 0.4894, 0.5657, 0.4968, 0.5716, 0.4636, 0.6139, 0.4562, 0.6116, 0.5216, 0.5232, 0.5282, 0.5318, 0.4968, 0.5716, 0.4894, 0.5657, 0.5282, 0.5318, 0.5351, 0.5404, 0.5042, 0.5774, 0.4968, 0.5716, 0.5042, 0.5774, 0.5115, 0.5799, 0.4803, 0.6144, 0.4695, 0.6206, 0.5351, 0.5404, 0.5428, 0.5447, 0.5115, 0.5799, 0.5042, 0.5774, 0.5428, 0.5447, 0.5504, 0.5486, 0.5185, 0.5821, 0.5115, 0.5799, 0.1119, 0.366, 0.1041, 0.3721, 0.07166, 0.3299, 0.07805, 0.3231, 0.1425, 0.4043, 0.1354, 0.4129, 0.1041, 0.3721, 0.1119, 0.366, 0.1354, 0.4129, 0.1296, 0.4208, 0.09724, 0.3776, 0.1041, 0.3721, 0.7955, 0.6157, 0.8089, 0.6171, 0.8003, 0.6709, 0.7892, 0.6694, 0.7847, 0.5649, 0.7992, 0.5664, 0.8089, 0.6171, 0.7955, 0.6157, 0.7992, 0.5664, 0.8106, 0.5668, 0.8196, 0.6177, 0.8089, 0.6171, 0.8719, 0.4401, 0.8586, 0.4365, 0.8584, 0.424, 0.872, 0.4254, 0.8729, 0.4558, 0.8596, 0.4506, 0.8586, 0.4365, 0.8719, 0.4401, 0.8596, 0.4506, 0.8447, 0.4572, 0.8437, 0.4415, 0.8586, 0.4365, 0.9183, 0.0411, 0.933, 0.04889, 0.9311, 0.0844, 0.916, 0.07974, 0.9195, 0.0003293, 0.9369, 0.02234, 0.933, 0.04889, 0.9183, 0.0411, 0.2122, 0.438, 0.2141, 0.464, 0.1828, 0.4297, 0.1867, 0.4173, 0.7823, 0.5247, 0.7975, 0.5277, 0.7992, 0.5664, 0.7847, 0.5649, 0.7811, 0.4807, 0.7969, 0.4849, 0.7975, 0.5277, 0.7823, 0.5247, 0.7969, 0.4849, 0.809, 0.4827, 0.8094, 0.5265, 0.7975, 0.5277, 0.1668, 0.441, 0.1588, 0.449, 0.1354, 0.4129, 0.1425, 0.4043, 0.1956, 0.4819, 0.1865, 0.4886, 0.1588, 0.449, 0.1668, 0.441, 0.1865, 0.4886, 0.1784, 0.4936, 0.1521, 0.4559, 0.1588, 0.449, 0.9058, 0.1213, 0.9198, 0.1247, 0.926, 0.1626, 0.9136, 0.1609, 0.916, 0.07974, 0.9311, 0.0844, 0.9198, 0.1247, 0.9058, 0.1213, 0.166, 0.386, 0.1587, 0.3959, 0.1273, 0.3604, 0.1356, 0.3524, 0.7522, 0.05789, 0.6524, 0.3727, 0.6453, 0.3717, 0.7469, 0.05631, 0.7572, 0.05934, 0.6591, 0.3733, 0.6524, 0.3727, 0.7522, 0.05789, 0.6591, 0.3733, 0.6305, 0.4735, 0.6209, 0.4745, 0.6524, 0.3727, 0.2655, 0.5724, 0.2585, 0.5731, 0.2283, 0.4711, 0.2378, 0.4723, 0.366, 0.8828, 0.3609, 0.8843, 0.2585, 0.5731, 0.2655, 0.5724, 0.3609, 0.8843, 0.3556, 0.8858, 0.2512, 0.5742, 0.2585, 0.5731, 0.907, 0.5314, 0.9167, 0.5437, 0.9095, 0.5713, 0.8972, 0.5616, 0.9564, 0.5205, 0.9376, 0.5079, 0.943, 0.4811, 0.9564, 0.4868, 0.6, 0.5043, 0.6062, 0.4812, 0.6228, 0.5157, 0.6198, 0.526, 0.3609, 0.8843, 0.3796, 0.9319, 0.3746, 0.9335, 0.3556, 0.8858, 0.366, 0.8828, 0.3843, 0.9304, 0.3796, 0.9319, 0.3609, 0.8843, 0.7716, 0.008757, 0.7572, 0.05934, 0.7522, 0.05789, 0.767, 0.007186, 0.8035, 0.05086, 0.8199, 0.0003293, 0.8182, 0.05569, 0.8048, 0.06957, 0.3455, 0.8895, 0.3647, 0.9366, 0.3585, 0.9384, 0.3396, 0.8921, 0.7521, 0.002172, 0.7367, 0.05236, 0.731, 0.04969, 0.7459, 0.0003293, 0.8126, 0.379, 0.7998, 0.3814, 0.8182, 0.05569, 0.8283, 0.07125, 0.809, 0.4827, 0.7969, 0.4849, 0.7998, 0.3814, 0.8126, 0.379, 0.7969, 0.4849, 0.7811, 0.4807, 0.784, 0.377, 0.7998, 0.3814, 0.5596, 0.5041, 0.568, 0.5098, 0.5428, 0.5447, 0.5351, 0.5404, 0.5885, 0.4633, 0.5967, 0.4695, 0.568, 0.5098, 0.5596, 0.5041, 0.5967, 0.4695, 0.6062, 0.4812, 0.5749, 0.5152, 0.568, 0.5098, 0.879, 0.3779, 0.8934, 0.38, 0.8957, 0.4778, 0.8801, 0.477, 0.8827, 0.07029, 0.8944, 0.0553, 0.8934, 0.38, 0.879, 0.3779, 0.8944, 0.0553, 0.905, 0.06998, 0.9051, 0.3776, 0.8934, 0.38, 0.2385, 0.581, 0.2305, 0.5855, 0.1865, 0.4886, 0.1956, 0.4819, 0.3455, 0.8895, 0.3396, 0.8921, 0.2305, 0.5855, 0.2385, 0.581, 0.3396, 0.8921, 0.3287, 0.8759, 0.2235, 0.5878, 0.2305, 0.5855, 0.731, 0.04969, 0.6243, 0.3593, 0.6157, 0.356, 0.7197, 0.06566, 0.7367, 0.05236, 0.6322, 0.3642, 0.6243, 0.3593, 0.731, 0.04969, 0.6322, 0.3642, 0.5885, 0.4633, 0.5797, 0.4564, 0.6243, 0.3593])
me_cube.materials.append(mat_material)
me_cube.use_remesh_preserve_volume = False
me_cube.use_remesh_preserve_attributes = False
me_cube.use_mirror_vertex_groups = False
me_cube.update()

# ---- objects
ob_cube = bpy.data.objects.new('Cube', me_cube)
ob_lamp = bpy.data.objects.new('Lamp', light_lamp)
ob_camera = bpy.data.objects.new('Camera', cam_camera)

# ---- transforms, parenting, visibility, modifiers, constraints
ob_cube.location = (0.0, 0.0, 0.0)
ob_cube.lock_rotations_4d = False
ob_cube.empty_display_type = 'ARROWS'
ob_cube.lineart.crease_threshold = 0.0
ob_lamp.location = (4.076, 1.005, 5.904)
ob_lamp.rotation_euler = (0.6503, 0.05522, 1.866)
ob_lamp.lock_rotations_4d = False
ob_lamp.empty_display_type = 'ARROWS'
ob_lamp.color = (0.0, 0.0, 0.0, 0.0)
ob_lamp.lineart.crease_threshold = 0.0
ob_camera.location = (7.481, -6.508, 5.344)
ob_camera.rotation_euler = (1.109, 0.0, 0.8149)
ob_camera.lock_rotations_4d = False
ob_camera.empty_display_type = 'ARROWS'
ob_camera.color = (0.0, 0.0, 0.0, 0.0)
ob_camera.display_type = 'WIRE'
ob_camera.lineart.crease_threshold = 0.0

# ---- collection membership
col_collection_1.objects.link(ob_cube)
col_collection_1.objects.link(ob_lamp)
col_collection_1.objects.link(ob_camera)

# ---- scene / render settings (as saved in the file)
scene.camera = ob_camera
scene.frame_start = 1; scene.frame_end = 250; scene.frame_set(1)
scene.render.engine = 'BLENDER_EEVEE_NEXT'
scene.render.resolution_percentage = 50
scene.render.dither_intensity = 0.0
scene.cycles.use_denoising = False
scene.cycles.samples = 128
scene.cycles.sampling_pattern = 'TABULATED_SOBOL'
scene.cycles.light_sampling_threshold = 0.0
scene.cycles.use_adaptive_sampling = False
scene.cycles.use_light_tree = False
scene.cycles.blur_glossy = 0.0
scene.cycles.sample_clamp_indirect = 0.0
scene.view_settings.view_transform = 'Standard'
bpy.context.view_layer.update()
